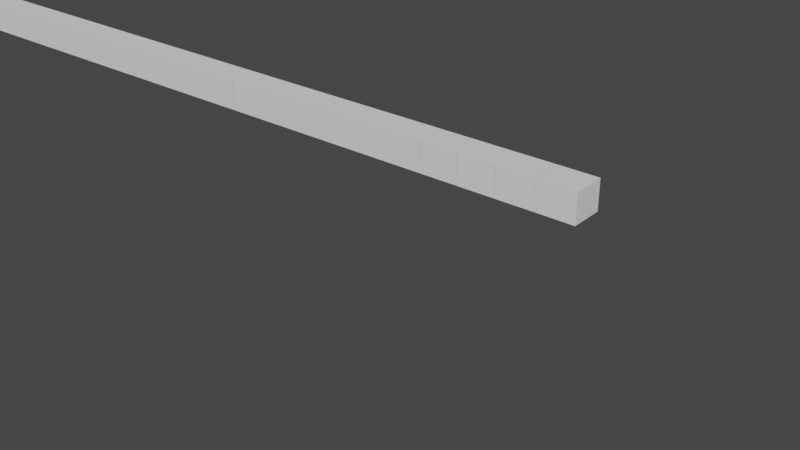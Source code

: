 # Source: worm.blend  (saved by Blender 3.6.11; exported with 4.5.12 LTS)
import bpy
from mathutils import Matrix  # noqa: F401  (used for matrix-valued properties, if any)

bpy.ops.wm.read_factory_settings(use_empty=True)
scene = bpy.context.scene
scene.name = 'Scene'

# ---- collections
col_collection = bpy.data.collections.new('Collection'); scene.collection.children.link(col_collection)

# ---- world
world_world = bpy.data.worlds.new('World'); scene.world = world_world
world_world.use_nodes = True; world_world.node_tree.nodes.clear()
_N = world_world.node_tree.nodes; _L = world_world.node_tree.links
n0 = _N.new('ShaderNodeOutputWorld'); n0.name = 'World Output'; n0.location = (300, 300)
n1 = _N.new('ShaderNodeBackground'); n1.name = 'Background'; n1.location = (10, 300)
n1.inputs[0].default_value = (0.05088, 0.05088, 0.05088, 1.0)
_L.new(n1.outputs[0], n0.inputs[0])
n0.is_active_output = True
world_world.color = (0.05088, 0.05088, 0.05088)
world_world.use_sun_shadow = False
world_world.sun_shadow_jitter_overblur = 0.0

# ---- meshes
me_cube_001 = bpy.data.meshes.new('Cube.001')
me_cube_001.from_pydata([(0.5782, -3.014, -3.738), (0.5782, -3.014, -0.6869), (0.5782, 0.4239, -3.738), (0.5782, 0.4239, -0.6869), (4.603, -3.014, -3.738), (4.603, -3.014, -0.6869), (4.603, 0.4239, -3.738), (4.603, 0.4239, -0.6869)], [], [(0, 1, 3, 2), (2, 3, 7, 6), (6, 7, 5, 4), (4, 5, 1, 0), (2, 6, 4, 0), (7, 3, 1, 5)])
_uv = me_cube_001.uv_layers.new(name='UVMap')
_uv.uv.foreach_set('vector', [0.375, 0.0, 0.625, 0.0, 0.625, 0.25, 0.375, 0.25, 0.375, 0.25, 0.625, 0.25, 0.625, 0.5, 0.375, 0.5, 0.375, 0.5, 0.625, 0.5, 0.625, 0.75, 0.375, 0.75, 0.375, 0.75, 0.625, 0.75, 0.625, 1.0, 0.375, 1.0, 0.125, 0.5, 0.375, 0.5, 0.375, 0.75, 0.125, 0.75, 0.625, 0.5, 0.875, 0.5, 0.875, 0.75, 0.625, 0.75])
me_cube_001.update()
me_cube_002 = bpy.data.meshes.new('Cube.002')
me_cube_002.from_pydata([(0.5782, -3.014, -3.738), (0.5782, -3.014, -0.6869), (0.5782, 0.4239, -3.738), (0.5782, 0.4239, -0.6869), (4.603, -3.014, -3.738), (4.603, -3.014, -0.6869), (4.603, 0.4239, -3.738), (4.603, 0.4239, -0.6869)], [], [(0, 1, 3, 2), (2, 3, 7, 6), (6, 7, 5, 4), (4, 5, 1, 0), (2, 6, 4, 0), (7, 3, 1, 5)])
_uv = me_cube_002.uv_layers.new(name='UVMap')
_uv.uv.foreach_set('vector', [0.375, 0.0, 0.625, 0.0, 0.625, 0.25, 0.375, 0.25, 0.375, 0.25, 0.625, 0.25, 0.625, 0.5, 0.375, 0.5, 0.375, 0.5, 0.625, 0.5, 0.625, 0.75, 0.375, 0.75, 0.375, 0.75, 0.625, 0.75, 0.625, 1.0, 0.375, 1.0, 0.125, 0.5, 0.375, 0.5, 0.375, 0.75, 0.125, 0.75, 0.625, 0.5, 0.875, 0.5, 0.875, 0.75, 0.625, 0.75])
me_cube_002.update()
me_cube_003 = bpy.data.meshes.new('Cube.003')
me_cube_003.from_pydata([(0.5782, -3.014, -3.738), (0.5782, -3.014, -0.6869), (0.5782, 0.4239, -3.738), (0.5782, 0.4239, -0.6869), (4.603, -3.014, -3.738), (4.603, -3.014, -0.6869), (4.603, 0.4239, -3.738), (4.603, 0.4239, -0.6869)], [], [(0, 1, 3, 2), (2, 3, 7, 6), (6, 7, 5, 4), (4, 5, 1, 0), (2, 6, 4, 0), (7, 3, 1, 5)])
_uv = me_cube_003.uv_layers.new(name='UVMap')
_uv.uv.foreach_set('vector', [0.375, 0.0, 0.625, 0.0, 0.625, 0.25, 0.375, 0.25, 0.375, 0.25, 0.625, 0.25, 0.625, 0.5, 0.375, 0.5, 0.375, 0.5, 0.625, 0.5, 0.625, 0.75, 0.375, 0.75, 0.375, 0.75, 0.625, 0.75, 0.625, 1.0, 0.375, 1.0, 0.125, 0.5, 0.375, 0.5, 0.375, 0.75, 0.125, 0.75, 0.625, 0.5, 0.875, 0.5, 0.875, 0.75, 0.625, 0.75])
me_cube_003.update()
me_cube_004 = bpy.data.meshes.new('Cube.004')
me_cube_004.from_pydata([(0.5782, -3.014, -3.738), (0.5782, -3.014, -0.6869), (0.5782, 0.4239, -3.738), (0.5782, 0.4239, -0.6869), (4.603, -3.014, -3.738), (4.603, -3.014, -0.6869), (4.603, 0.4239, -3.738), (4.603, 0.4239, -0.6869)], [], [(0, 1, 3, 2), (2, 3, 7, 6), (6, 7, 5, 4), (4, 5, 1, 0), (2, 6, 4, 0), (7, 3, 1, 5)])
_uv = me_cube_004.uv_layers.new(name='UVMap')
_uv.uv.foreach_set('vector', [0.375, 0.0, 0.625, 0.0, 0.625, 0.25, 0.375, 0.25, 0.375, 0.25, 0.625, 0.25, 0.625, 0.5, 0.375, 0.5, 0.375, 0.5, 0.625, 0.5, 0.625, 0.75, 0.375, 0.75, 0.375, 0.75, 0.625, 0.75, 0.625, 1.0, 0.375, 1.0, 0.125, 0.5, 0.375, 0.5, 0.375, 0.75, 0.125, 0.75, 0.625, 0.5, 0.875, 0.5, 0.875, 0.75, 0.625, 0.75])
me_cube_004.update()
me_cube_005 = bpy.data.meshes.new('Cube.005')
me_cube_005.from_pydata([(0.5782, -3.014, -3.738), (0.5782, -3.014, -0.6869), (0.5782, 0.4239, -3.738), (0.5782, 0.4239, -0.6869), (4.603, -3.014, -3.738), (4.603, -3.014, -0.6869), (4.603, 0.4239, -3.738), (4.603, 0.4239, -0.6869)], [], [(0, 1, 3, 2), (2, 3, 7, 6), (6, 7, 5, 4), (4, 5, 1, 0), (2, 6, 4, 0), (7, 3, 1, 5)])
_uv = me_cube_005.uv_layers.new(name='UVMap')
_uv.uv.foreach_set('vector', [0.375, 0.0, 0.625, 0.0, 0.625, 0.25, 0.375, 0.25, 0.375, 0.25, 0.625, 0.25, 0.625, 0.5, 0.375, 0.5, 0.375, 0.5, 0.625, 0.5, 0.625, 0.75, 0.375, 0.75, 0.375, 0.75, 0.625, 0.75, 0.625, 1.0, 0.375, 1.0, 0.125, 0.5, 0.375, 0.5, 0.375, 0.75, 0.125, 0.75, 0.625, 0.5, 0.875, 0.5, 0.875, 0.75, 0.625, 0.75])
me_cube_005.update()
me_cube_006 = bpy.data.meshes.new('Cube.006')
me_cube_006.from_pydata([(0.5782, -3.014, -3.738), (0.5782, -3.014, -0.6869), (0.5782, 0.4239, -3.738), (0.5782, 0.4239, -0.6869), (4.603, -3.014, -3.738), (4.603, -3.014, -0.6869), (4.603, 0.4239, -3.738), (4.603, 0.4239, -0.6869)], [], [(0, 1, 3, 2), (2, 3, 7, 6), (6, 7, 5, 4), (4, 5, 1, 0), (2, 6, 4, 0), (7, 3, 1, 5)])
_uv = me_cube_006.uv_layers.new(name='UVMap')
_uv.uv.foreach_set('vector', [0.375, 0.0, 0.625, 0.0, 0.625, 0.25, 0.375, 0.25, 0.375, 0.25, 0.625, 0.25, 0.625, 0.5, 0.375, 0.5, 0.375, 0.5, 0.625, 0.5, 0.625, 0.75, 0.375, 0.75, 0.375, 0.75, 0.625, 0.75, 0.625, 1.0, 0.375, 1.0, 0.125, 0.5, 0.375, 0.5, 0.375, 0.75, 0.125, 0.75, 0.625, 0.5, 0.875, 0.5, 0.875, 0.75, 0.625, 0.75])
me_cube_006.update()
me_cube_007 = bpy.data.meshes.new('Cube.007')
me_cube_007.from_pydata([(0.5782, -3.014, -3.738), (0.5782, -3.014, -0.6869), (0.5782, 0.4239, -3.738), (0.5782, 0.4239, -0.6869), (4.603, -3.014, -3.738), (4.603, -3.014, -0.6869), (4.603, 0.4239, -3.738), (4.603, 0.4239, -0.6869)], [], [(0, 1, 3, 2), (2, 3, 7, 6), (6, 7, 5, 4), (4, 5, 1, 0), (2, 6, 4, 0), (7, 3, 1, 5)])
_uv = me_cube_007.uv_layers.new(name='UVMap')
_uv.uv.foreach_set('vector', [0.375, 0.0, 0.625, 0.0, 0.625, 0.25, 0.375, 0.25, 0.375, 0.25, 0.625, 0.25, 0.625, 0.5, 0.375, 0.5, 0.375, 0.5, 0.625, 0.5, 0.625, 0.75, 0.375, 0.75, 0.375, 0.75, 0.625, 0.75, 0.625, 1.0, 0.375, 1.0, 0.125, 0.5, 0.375, 0.5, 0.375, 0.75, 0.125, 0.75, 0.625, 0.5, 0.875, 0.5, 0.875, 0.75, 0.625, 0.75])
me_cube_007.update()
me_cube_008 = bpy.data.meshes.new('Cube.008')
me_cube_008.from_pydata([(0.5782, -3.014, -3.738), (0.5782, -3.014, -0.6869), (0.5782, 0.4239, -3.738), (0.5782, 0.4239, -0.6869), (4.603, -3.014, -3.738), (4.603, -3.014, -0.6869), (4.603, 0.4239, -3.738), (4.603, 0.4239, -0.6869)], [], [(0, 1, 3, 2), (2, 3, 7, 6), (6, 7, 5, 4), (4, 5, 1, 0), (2, 6, 4, 0), (7, 3, 1, 5)])
_uv = me_cube_008.uv_layers.new(name='UVMap')
_uv.uv.foreach_set('vector', [0.375, 0.0, 0.625, 0.0, 0.625, 0.25, 0.375, 0.25, 0.375, 0.25, 0.625, 0.25, 0.625, 0.5, 0.375, 0.5, 0.375, 0.5, 0.625, 0.5, 0.625, 0.75, 0.375, 0.75, 0.375, 0.75, 0.625, 0.75, 0.625, 1.0, 0.375, 1.0, 0.125, 0.5, 0.375, 0.5, 0.375, 0.75, 0.125, 0.75, 0.625, 0.5, 0.875, 0.5, 0.875, 0.75, 0.625, 0.75])
me_cube_008.update()
me_cube_009 = bpy.data.meshes.new('Cube.009')
me_cube_009.from_pydata([(0.5782, -3.014, -3.738), (0.5782, -3.014, -0.6869), (0.5782, 0.4239, -3.738), (0.5782, 0.4239, -0.6869), (4.603, -3.014, -3.738), (4.603, -3.014, -0.6869), (4.603, 0.4239, -3.738), (4.603, 0.4239, -0.6869)], [], [(0, 1, 3, 2), (2, 3, 7, 6), (6, 7, 5, 4), (4, 5, 1, 0), (2, 6, 4, 0), (7, 3, 1, 5)])
_uv = me_cube_009.uv_layers.new(name='UVMap')
_uv.uv.foreach_set('vector', [0.375, 0.0, 0.625, 0.0, 0.625, 0.25, 0.375, 0.25, 0.375, 0.25, 0.625, 0.25, 0.625, 0.5, 0.375, 0.5, 0.375, 0.5, 0.625, 0.5, 0.625, 0.75, 0.375, 0.75, 0.375, 0.75, 0.625, 0.75, 0.625, 1.0, 0.375, 1.0, 0.125, 0.5, 0.375, 0.5, 0.375, 0.75, 0.125, 0.75, 0.625, 0.5, 0.875, 0.5, 0.875, 0.75, 0.625, 0.75])
me_cube_009.update()
me_cube_010 = bpy.data.meshes.new('Cube.010')
me_cube_010.from_pydata([(0.5782, -3.014, -3.738), (0.5782, -3.014, -0.6869), (0.5782, 0.4239, -3.738), (0.5782, 0.4239, -0.6869), (4.603, -3.014, -3.738), (4.603, -3.014, -0.6869), (4.603, 0.4239, -3.738), (4.603, 0.4239, -0.6869)], [], [(0, 1, 3, 2), (2, 3, 7, 6), (6, 7, 5, 4), (4, 5, 1, 0), (2, 6, 4, 0), (7, 3, 1, 5)])
_uv = me_cube_010.uv_layers.new(name='UVMap')
_uv.uv.foreach_set('vector', [0.375, 0.0, 0.625, 0.0, 0.625, 0.25, 0.375, 0.25, 0.375, 0.25, 0.625, 0.25, 0.625, 0.5, 0.375, 0.5, 0.375, 0.5, 0.625, 0.5, 0.625, 0.75, 0.375, 0.75, 0.375, 0.75, 0.625, 0.75, 0.625, 1.0, 0.375, 1.0, 0.125, 0.5, 0.375, 0.5, 0.375, 0.75, 0.125, 0.75, 0.625, 0.5, 0.875, 0.5, 0.875, 0.75, 0.625, 0.75])
me_cube_010.update()
me_cube_011 = bpy.data.meshes.new('Cube.011')
me_cube_011.from_pydata([(0.5782, -3.014, -3.738), (0.5782, -3.014, -0.6869), (0.5782, 0.4239, -3.738), (0.5782, 0.4239, -0.6869), (4.603, -3.014, -3.738), (4.603, -3.014, -0.6869), (4.603, 0.4239, -3.738), (4.603, 0.4239, -0.6869)], [], [(0, 1, 3, 2), (2, 3, 7, 6), (6, 7, 5, 4), (4, 5, 1, 0), (2, 6, 4, 0), (7, 3, 1, 5)])
_uv = me_cube_011.uv_layers.new(name='UVMap')
_uv.uv.foreach_set('vector', [0.375, 0.0, 0.625, 0.0, 0.625, 0.25, 0.375, 0.25, 0.375, 0.25, 0.625, 0.25, 0.625, 0.5, 0.375, 0.5, 0.375, 0.5, 0.625, 0.5, 0.625, 0.75, 0.375, 0.75, 0.375, 0.75, 0.625, 0.75, 0.625, 1.0, 0.375, 1.0, 0.125, 0.5, 0.375, 0.5, 0.375, 0.75, 0.125, 0.75, 0.625, 0.5, 0.875, 0.5, 0.875, 0.75, 0.625, 0.75])
me_cube_011.update()
me_cube_012 = bpy.data.meshes.new('Cube.012')
me_cube_012.from_pydata([(0.5782, -3.014, -3.738), (0.5782, -3.014, -0.6869), (0.5782, 0.4239, -3.738), (0.5782, 0.4239, -0.6869), (4.603, -3.014, -3.738), (4.603, -3.014, -0.6869), (4.603, 0.4239, -3.738), (4.603, 0.4239, -0.6869)], [], [(0, 1, 3, 2), (2, 3, 7, 6), (6, 7, 5, 4), (4, 5, 1, 0), (2, 6, 4, 0), (7, 3, 1, 5)])
_uv = me_cube_012.uv_layers.new(name='UVMap')
_uv.uv.foreach_set('vector', [0.375, 0.0, 0.625, 0.0, 0.625, 0.25, 0.375, 0.25, 0.375, 0.25, 0.625, 0.25, 0.625, 0.5, 0.375, 0.5, 0.375, 0.5, 0.625, 0.5, 0.625, 0.75, 0.375, 0.75, 0.375, 0.75, 0.625, 0.75, 0.625, 1.0, 0.375, 1.0, 0.125, 0.5, 0.375, 0.5, 0.375, 0.75, 0.125, 0.75, 0.625, 0.5, 0.875, 0.5, 0.875, 0.75, 0.625, 0.75])
me_cube_012.update()
me_cube_013 = bpy.data.meshes.new('Cube.013')
me_cube_013.from_pydata([(0.5782, -3.014, -3.738), (0.5782, -3.014, -0.6869), (0.5782, 0.4239, -3.738), (0.5782, 0.4239, -0.6869), (4.603, -3.014, -3.738), (4.603, -3.014, -0.6869), (4.603, 0.4239, -3.738), (4.603, 0.4239, -0.6869)], [], [(0, 1, 3, 2), (2, 3, 7, 6), (6, 7, 5, 4), (4, 5, 1, 0), (2, 6, 4, 0), (7, 3, 1, 5)])
_uv = me_cube_013.uv_layers.new(name='UVMap')
_uv.uv.foreach_set('vector', [0.375, 0.0, 0.625, 0.0, 0.625, 0.25, 0.375, 0.25, 0.375, 0.25, 0.625, 0.25, 0.625, 0.5, 0.375, 0.5, 0.375, 0.5, 0.625, 0.5, 0.625, 0.75, 0.375, 0.75, 0.375, 0.75, 0.625, 0.75, 0.625, 1.0, 0.375, 1.0, 0.125, 0.5, 0.375, 0.5, 0.375, 0.75, 0.125, 0.75, 0.625, 0.5, 0.875, 0.5, 0.875, 0.75, 0.625, 0.75])
me_cube_013.update()
me_cube_014 = bpy.data.meshes.new('Cube.014')
me_cube_014.from_pydata([(0.5782, -3.014, -3.738), (0.5782, -3.014, -0.6869), (0.5782, 0.4239, -3.738), (0.5782, 0.4239, -0.6869), (4.603, -3.014, -3.738), (4.603, -3.014, -0.6869), (4.603, 0.4239, -3.738), (4.603, 0.4239, -0.6869)], [], [(0, 1, 3, 2), (2, 3, 7, 6), (6, 7, 5, 4), (4, 5, 1, 0), (2, 6, 4, 0), (7, 3, 1, 5)])
_uv = me_cube_014.uv_layers.new(name='UVMap')
_uv.uv.foreach_set('vector', [0.375, 0.0, 0.625, 0.0, 0.625, 0.25, 0.375, 0.25, 0.375, 0.25, 0.625, 0.25, 0.625, 0.5, 0.375, 0.5, 0.375, 0.5, 0.625, 0.5, 0.625, 0.75, 0.375, 0.75, 0.375, 0.75, 0.625, 0.75, 0.625, 1.0, 0.375, 1.0, 0.125, 0.5, 0.375, 0.5, 0.375, 0.75, 0.125, 0.75, 0.625, 0.5, 0.875, 0.5, 0.875, 0.75, 0.625, 0.75])
me_cube_014.update()
me_cube_015 = bpy.data.meshes.new('Cube.015')
me_cube_015.from_pydata([(0.5782, -3.014, -3.738), (0.5782, -3.014, -0.6869), (0.5782, 0.4239, -3.738), (0.5782, 0.4239, -0.6869), (4.603, -3.014, -3.738), (4.603, -3.014, -0.6869), (4.603, 0.4239, -3.738), (4.603, 0.4239, -0.6869)], [], [(0, 1, 3, 2), (2, 3, 7, 6), (6, 7, 5, 4), (4, 5, 1, 0), (2, 6, 4, 0), (7, 3, 1, 5)])
_uv = me_cube_015.uv_layers.new(name='UVMap')
_uv.uv.foreach_set('vector', [0.375, 0.0, 0.625, 0.0, 0.625, 0.25, 0.375, 0.25, 0.375, 0.25, 0.625, 0.25, 0.625, 0.5, 0.375, 0.5, 0.375, 0.5, 0.625, 0.5, 0.625, 0.75, 0.375, 0.75, 0.375, 0.75, 0.625, 0.75, 0.625, 1.0, 0.375, 1.0, 0.125, 0.5, 0.375, 0.5, 0.375, 0.75, 0.125, 0.75, 0.625, 0.5, 0.875, 0.5, 0.875, 0.75, 0.625, 0.75])
me_cube_015.update()
me_cube_016 = bpy.data.meshes.new('Cube.016')
me_cube_016.from_pydata([(0.5782, -3.014, -3.738), (0.5782, -3.014, -0.6869), (0.5782, 0.4239, -3.738), (0.5782, 0.4239, -0.6869), (4.603, -3.014, -3.738), (4.603, -3.014, -0.6869), (4.603, 0.4239, -3.738), (4.603, 0.4239, -0.6869)], [], [(0, 1, 3, 2), (2, 3, 7, 6), (6, 7, 5, 4), (4, 5, 1, 0), (2, 6, 4, 0), (7, 3, 1, 5)])
_uv = me_cube_016.uv_layers.new(name='UVMap')
_uv.uv.foreach_set('vector', [0.375, 0.0, 0.625, 0.0, 0.625, 0.25, 0.375, 0.25, 0.375, 0.25, 0.625, 0.25, 0.625, 0.5, 0.375, 0.5, 0.375, 0.5, 0.625, 0.5, 0.625, 0.75, 0.375, 0.75, 0.375, 0.75, 0.625, 0.75, 0.625, 1.0, 0.375, 1.0, 0.125, 0.5, 0.375, 0.5, 0.375, 0.75, 0.125, 0.75, 0.625, 0.5, 0.875, 0.5, 0.875, 0.75, 0.625, 0.75])
me_cube_016.update()
me_cube_017 = bpy.data.meshes.new('Cube.017')
me_cube_017.from_pydata([(0.5782, -3.014, -3.738), (0.5782, -3.014, -0.6869), (0.5782, 0.4239, -3.738), (0.5782, 0.4239, -0.6869), (4.603, -3.014, -3.738), (4.603, -3.014, -0.6869), (4.603, 0.4239, -3.738), (4.603, 0.4239, -0.6869)], [], [(0, 1, 3, 2), (2, 3, 7, 6), (6, 7, 5, 4), (4, 5, 1, 0), (2, 6, 4, 0), (7, 3, 1, 5)])
_uv = me_cube_017.uv_layers.new(name='UVMap')
_uv.uv.foreach_set('vector', [0.375, 0.0, 0.625, 0.0, 0.625, 0.25, 0.375, 0.25, 0.375, 0.25, 0.625, 0.25, 0.625, 0.5, 0.375, 0.5, 0.375, 0.5, 0.625, 0.5, 0.625, 0.75, 0.375, 0.75, 0.375, 0.75, 0.625, 0.75, 0.625, 1.0, 0.375, 1.0, 0.125, 0.5, 0.375, 0.5, 0.375, 0.75, 0.125, 0.75, 0.625, 0.5, 0.875, 0.5, 0.875, 0.75, 0.625, 0.75])
me_cube_017.update()
me_cube_018 = bpy.data.meshes.new('Cube.018')
me_cube_018.from_pydata([(0.5782, -3.014, -3.738), (0.5782, -3.014, -0.6869), (0.5782, 0.4239, -3.738), (0.5782, 0.4239, -0.6869), (4.603, -3.014, -3.738), (4.603, -3.014, -0.6869), (4.603, 0.4239, -3.738), (4.603, 0.4239, -0.6869)], [], [(0, 1, 3, 2), (2, 3, 7, 6), (6, 7, 5, 4), (4, 5, 1, 0), (2, 6, 4, 0), (7, 3, 1, 5)])
_uv = me_cube_018.uv_layers.new(name='UVMap')
_uv.uv.foreach_set('vector', [0.375, 0.0, 0.625, 0.0, 0.625, 0.25, 0.375, 0.25, 0.375, 0.25, 0.625, 0.25, 0.625, 0.5, 0.375, 0.5, 0.375, 0.5, 0.625, 0.5, 0.625, 0.75, 0.375, 0.75, 0.375, 0.75, 0.625, 0.75, 0.625, 1.0, 0.375, 1.0, 0.125, 0.5, 0.375, 0.5, 0.375, 0.75, 0.125, 0.75, 0.625, 0.5, 0.875, 0.5, 0.875, 0.75, 0.625, 0.75])
me_cube_018.update()
me_cube_019 = bpy.data.meshes.new('Cube.019')
me_cube_019.from_pydata([(0.5782, -3.014, -3.738), (0.5782, -3.014, -0.6869), (0.5782, 0.4239, -3.738), (0.5782, 0.4239, -0.6869), (4.603, -3.014, -3.738), (4.603, -3.014, -0.6869), (4.603, 0.4239, -3.738), (4.603, 0.4239, -0.6869)], [], [(0, 1, 3, 2), (2, 3, 7, 6), (6, 7, 5, 4), (4, 5, 1, 0), (2, 6, 4, 0), (7, 3, 1, 5)])
_uv = me_cube_019.uv_layers.new(name='UVMap')
_uv.uv.foreach_set('vector', [0.375, 0.0, 0.625, 0.0, 0.625, 0.25, 0.375, 0.25, 0.375, 0.25, 0.625, 0.25, 0.625, 0.5, 0.375, 0.5, 0.375, 0.5, 0.625, 0.5, 0.625, 0.75, 0.375, 0.75, 0.375, 0.75, 0.625, 0.75, 0.625, 1.0, 0.375, 1.0, 0.125, 0.5, 0.375, 0.5, 0.375, 0.75, 0.125, 0.75, 0.625, 0.5, 0.875, 0.5, 0.875, 0.75, 0.625, 0.75])
me_cube_019.update()
me_cube_020 = bpy.data.meshes.new('Cube.020')
me_cube_020.from_pydata([(0.5782, -3.014, -3.738), (0.5782, -3.014, -0.6869), (0.5782, 0.4239, -3.738), (0.5782, 0.4239, -0.6869), (4.603, -3.014, -3.738), (4.603, -3.014, -0.6869), (4.603, 0.4239, -3.738), (4.603, 0.4239, -0.6869)], [], [(0, 1, 3, 2), (2, 3, 7, 6), (6, 7, 5, 4), (4, 5, 1, 0), (2, 6, 4, 0), (7, 3, 1, 5)])
_uv = me_cube_020.uv_layers.new(name='UVMap')
_uv.uv.foreach_set('vector', [0.375, 0.0, 0.625, 0.0, 0.625, 0.25, 0.375, 0.25, 0.375, 0.25, 0.625, 0.25, 0.625, 0.5, 0.375, 0.5, 0.375, 0.5, 0.625, 0.5, 0.625, 0.75, 0.375, 0.75, 0.375, 0.75, 0.625, 0.75, 0.625, 1.0, 0.375, 1.0, 0.125, 0.5, 0.375, 0.5, 0.375, 0.75, 0.125, 0.75, 0.625, 0.5, 0.875, 0.5, 0.875, 0.75, 0.625, 0.75])
me_cube_020.update()
me_cube_021 = bpy.data.meshes.new('Cube.021')
me_cube_021.from_pydata([(0.5782, -3.014, -3.738), (0.5782, -3.014, -0.6869), (0.5782, 0.4239, -3.738), (0.5782, 0.4239, -0.6869), (4.603, -3.014, -3.738), (4.603, -3.014, -0.6869), (4.603, 0.4239, -3.738), (4.603, 0.4239, -0.6869)], [], [(0, 1, 3, 2), (2, 3, 7, 6), (6, 7, 5, 4), (4, 5, 1, 0), (2, 6, 4, 0), (7, 3, 1, 5)])
_uv = me_cube_021.uv_layers.new(name='UVMap')
_uv.uv.foreach_set('vector', [0.375, 0.0, 0.625, 0.0, 0.625, 0.25, 0.375, 0.25, 0.375, 0.25, 0.625, 0.25, 0.625, 0.5, 0.375, 0.5, 0.375, 0.5, 0.625, 0.5, 0.625, 0.75, 0.375, 0.75, 0.375, 0.75, 0.625, 0.75, 0.625, 1.0, 0.375, 1.0, 0.125, 0.5, 0.375, 0.5, 0.375, 0.75, 0.125, 0.75, 0.625, 0.5, 0.875, 0.5, 0.875, 0.75, 0.625, 0.75])
me_cube_021.update()
me_cube_022 = bpy.data.meshes.new('Cube.022')
me_cube_022.from_pydata([(0.5782, -3.014, -3.738), (0.5782, -3.014, -0.6869), (0.5782, 0.4239, -3.738), (0.5782, 0.4239, -0.6869), (4.603, -3.014, -3.738), (4.603, -3.014, -0.6869), (4.603, 0.4239, -3.738), (4.603, 0.4239, -0.6869)], [], [(0, 1, 3, 2), (2, 3, 7, 6), (6, 7, 5, 4), (4, 5, 1, 0), (2, 6, 4, 0), (7, 3, 1, 5)])
_uv = me_cube_022.uv_layers.new(name='UVMap')
_uv.uv.foreach_set('vector', [0.375, 0.0, 0.625, 0.0, 0.625, 0.25, 0.375, 0.25, 0.375, 0.25, 0.625, 0.25, 0.625, 0.5, 0.375, 0.5, 0.375, 0.5, 0.625, 0.5, 0.625, 0.75, 0.375, 0.75, 0.375, 0.75, 0.625, 0.75, 0.625, 1.0, 0.375, 1.0, 0.125, 0.5, 0.375, 0.5, 0.375, 0.75, 0.125, 0.75, 0.625, 0.5, 0.875, 0.5, 0.875, 0.75, 0.625, 0.75])
me_cube_022.update()
me_cube_023 = bpy.data.meshes.new('Cube.023')
me_cube_023.from_pydata([(0.5782, -3.014, -3.738), (0.5782, -3.014, -0.6869), (0.5782, 0.4239, -3.738), (0.5782, 0.4239, -0.6869), (4.603, -3.014, -3.738), (4.603, -3.014, -0.6869), (4.603, 0.4239, -3.738), (4.603, 0.4239, -0.6869)], [], [(0, 1, 3, 2), (2, 3, 7, 6), (6, 7, 5, 4), (4, 5, 1, 0), (2, 6, 4, 0), (7, 3, 1, 5)])
_uv = me_cube_023.uv_layers.new(name='UVMap')
_uv.uv.foreach_set('vector', [0.375, 0.0, 0.625, 0.0, 0.625, 0.25, 0.375, 0.25, 0.375, 0.25, 0.625, 0.25, 0.625, 0.5, 0.375, 0.5, 0.375, 0.5, 0.625, 0.5, 0.625, 0.75, 0.375, 0.75, 0.375, 0.75, 0.625, 0.75, 0.625, 1.0, 0.375, 1.0, 0.125, 0.5, 0.375, 0.5, 0.375, 0.75, 0.125, 0.75, 0.625, 0.5, 0.875, 0.5, 0.875, 0.75, 0.625, 0.75])
me_cube_023.update()
me_cube_024 = bpy.data.meshes.new('Cube.024')
me_cube_024.from_pydata([(0.5782, -3.014, -3.738), (0.5782, -3.014, -0.6869), (0.5782, 0.4239, -3.738), (0.5782, 0.4239, -0.6869), (4.603, -3.014, -3.738), (4.603, -3.014, -0.6869), (4.603, 0.4239, -3.738), (4.603, 0.4239, -0.6869)], [], [(0, 1, 3, 2), (2, 3, 7, 6), (6, 7, 5, 4), (4, 5, 1, 0), (2, 6, 4, 0), (7, 3, 1, 5)])
_uv = me_cube_024.uv_layers.new(name='UVMap')
_uv.uv.foreach_set('vector', [0.375, 0.0, 0.625, 0.0, 0.625, 0.25, 0.375, 0.25, 0.375, 0.25, 0.625, 0.25, 0.625, 0.5, 0.375, 0.5, 0.375, 0.5, 0.625, 0.5, 0.625, 0.75, 0.375, 0.75, 0.375, 0.75, 0.625, 0.75, 0.625, 1.0, 0.375, 1.0, 0.125, 0.5, 0.375, 0.5, 0.375, 0.75, 0.125, 0.75, 0.625, 0.5, 0.875, 0.5, 0.875, 0.75, 0.625, 0.75])
me_cube_024.update()
me_cube_025 = bpy.data.meshes.new('Cube.025')
me_cube_025.from_pydata([(0.5782, -3.014, -3.738), (0.5782, -3.014, -0.6869), (0.5782, 0.4239, -3.738), (0.5782, 0.4239, -0.6869), (4.603, -3.014, -3.738), (4.603, -3.014, -0.6869), (4.603, 0.4239, -3.738), (4.603, 0.4239, -0.6869)], [], [(0, 1, 3, 2), (2, 3, 7, 6), (6, 7, 5, 4), (4, 5, 1, 0), (2, 6, 4, 0), (7, 3, 1, 5)])
_uv = me_cube_025.uv_layers.new(name='UVMap')
_uv.uv.foreach_set('vector', [0.375, 0.0, 0.625, 0.0, 0.625, 0.25, 0.375, 0.25, 0.375, 0.25, 0.625, 0.25, 0.625, 0.5, 0.375, 0.5, 0.375, 0.5, 0.625, 0.5, 0.625, 0.75, 0.375, 0.75, 0.375, 0.75, 0.625, 0.75, 0.625, 1.0, 0.375, 1.0, 0.125, 0.5, 0.375, 0.5, 0.375, 0.75, 0.125, 0.75, 0.625, 0.5, 0.875, 0.5, 0.875, 0.75, 0.625, 0.75])
me_cube_025.update()
arm_armature_002 = bpy.data.armatures.new('Armature.002')  # bones are not reproduced

# ---- objects
ob_armature_001 = bpy.data.objects.new('Armature.001', arm_armature_002)
ob_cube = bpy.data.objects.new('Cube', me_cube_001)
ob_cube_001 = bpy.data.objects.new('Cube.001', me_cube_002)
ob_cube_002 = bpy.data.objects.new('Cube.002', me_cube_003)
ob_cube_003 = bpy.data.objects.new('Cube.003', me_cube_004)
ob_cube_004 = bpy.data.objects.new('Cube.004', me_cube_005)
ob_cube_005 = bpy.data.objects.new('Cube.005', me_cube_006)
ob_cube_006 = bpy.data.objects.new('Cube.006', me_cube_007)
ob_cube_007 = bpy.data.objects.new('Cube.007', me_cube_008)
ob_cube_008 = bpy.data.objects.new('Cube.008', me_cube_009)
ob_cube_009 = bpy.data.objects.new('Cube.009', me_cube_010)
ob_cube_010 = bpy.data.objects.new('Cube.010', me_cube_011)
ob_cube_011 = bpy.data.objects.new('Cube.011', me_cube_012)
ob_cube_012 = bpy.data.objects.new('Cube.012', me_cube_013)
ob_cube_013 = bpy.data.objects.new('Cube.013', me_cube_014)
ob_cube_014 = bpy.data.objects.new('Cube.014', me_cube_015)
ob_cube_015 = bpy.data.objects.new('Cube.015', me_cube_016)
ob_cube_016 = bpy.data.objects.new('Cube.016', me_cube_017)
ob_cube_017 = bpy.data.objects.new('Cube.017', me_cube_018)
ob_cube_018 = bpy.data.objects.new('Cube.018', me_cube_019)
ob_cube_019 = bpy.data.objects.new('Cube.019', me_cube_020)
ob_cube_020 = bpy.data.objects.new('Cube.020', me_cube_021)
ob_cube_021 = bpy.data.objects.new('Cube.021', me_cube_022)
ob_cube_022 = bpy.data.objects.new('Cube.022', me_cube_023)
ob_cube_023 = bpy.data.objects.new('Cube.023', me_cube_024)
ob_cube_024 = bpy.data.objects.new('Cube.024', me_cube_025)

# ---- transforms, parenting, visibility, modifiers, constraints
ob_armature_001.location = (-1.302, 1.674, 0.3091)
ob_armature_001.rotation_euler = (-4.714, -1.353e-05, -1.578)
ob_armature_001.show_in_front = True
ob_cube.parent = ob_armature_001
ob_cube.matrix_parent_inverse = Matrix(((-0.00707, -1.0, 1.353e-05, 1.665), (0.001914, -1.452e-09, 1.0, -0.3066), (-1.0, 0.00707, 0.001914, -1.315), (-0.0, -0.0, -0.0, 1.0)))
ob_cube.location = (-2.553, 1.345, 2.184)
_vg = ob_cube.vertex_groups.new(name='Bone')
for _i, _w in zip([0, 1, 2, 3, 4, 5, 6, 7], [0.5749, 0.9381, 0.5614, 0.9109, 0.9601, 0.986, 0.9425, 0.9826]): _vg.add([_i], _w, 'REPLACE')
_vg = ob_cube.vertex_groups.new(name='Bone.001')
for _i, _w in zip([0, 1, 2, 3, 4, 6], [0.4251, 0.06194, 0.4386, 0.08913, 0.02989, 0.05749]): _vg.add([_i], _w, 'REPLACE')
_vg = ob_cube.vertex_groups.new(name='Bone.002')
_vg = ob_cube.vertex_groups.new(name='Bone.003')
_vg = ob_cube.vertex_groups.new(name='Bone.004')
_vg = ob_cube.vertex_groups.new(name='Bone.005')
_vg = ob_cube.vertex_groups.new(name='Bone.006')
_vg = ob_cube.vertex_groups.new(name='Bone.007')
_vg = ob_cube.vertex_groups.new(name='Bone.008')
_vg = ob_cube.vertex_groups.new(name='Bone.009')
_vg = ob_cube.vertex_groups.new(name='Bone.010')
_vg = ob_cube.vertex_groups.new(name='Bone.011')
_vg = ob_cube.vertex_groups.new(name='Bone.012')
_vg = ob_cube.vertex_groups.new(name='Bone.013')
_vg = ob_cube.vertex_groups.new(name='Bone.014')
_vg = ob_cube.vertex_groups.new(name='Bone.015')
_vg = ob_cube.vertex_groups.new(name='Bone.016')
_vg = ob_cube.vertex_groups.new(name='Bone.017')
_vg = ob_cube.vertex_groups.new(name='Bone.018')
_vg = ob_cube.vertex_groups.new(name='Bone.019')
_vg = ob_cube.vertex_groups.new(name='Bone.021')
_vg = ob_cube.vertex_groups.new(name='Bone.022')
_vg = ob_cube.vertex_groups.new(name='Bone.023')
_vg = ob_cube.vertex_groups.new(name='Bone.024')
_vg = ob_cube.vertex_groups.new(name='Bone.025')
_m = ob_cube.modifiers.new('Armature', 'ARMATURE')
_m.object = ob_armature_001
ob_cube_001.parent = ob_armature_001
ob_cube_001.matrix_parent_inverse = Matrix(((-0.00707, -1.0, 1.353e-05, 1.665), (0.001914, -1.452e-09, 1.0, -0.3066), (-1.0, 0.00707, 0.001914, -1.315), (-0.0, -0.0, -0.0, 1.0)))
ob_cube_001.location = (-6.553, 1.345, 2.184)
_vg = ob_cube_001.vertex_groups.new(name='Bone')
for _i, _w in zip([0, 2, 4, 5, 6, 7], [0.05455, 0.04122, 0.4467, 0.08166, 0.4147, 0.06834]): _vg.add([_i], _w, 'REPLACE')
_vg = ob_cube_001.vertex_groups.new(name='Bone.001')
for _i, _w in zip([0, 1, 2, 3, 4, 5, 6, 7], [0.9455, 0.9854, 0.9544, 0.9823, 0.5533, 0.9183, 0.5853, 0.9317]): _vg.add([_i], _w, 'REPLACE')
_vg = ob_cube_001.vertex_groups.new(name='Bone.002')
_vg = ob_cube_001.vertex_groups.new(name='Bone.003')
_vg = ob_cube_001.vertex_groups.new(name='Bone.004')
_vg = ob_cube_001.vertex_groups.new(name='Bone.005')
_vg = ob_cube_001.vertex_groups.new(name='Bone.006')
_vg = ob_cube_001.vertex_groups.new(name='Bone.007')
_vg = ob_cube_001.vertex_groups.new(name='Bone.008')
_vg = ob_cube_001.vertex_groups.new(name='Bone.009')
_vg = ob_cube_001.vertex_groups.new(name='Bone.010')
_vg = ob_cube_001.vertex_groups.new(name='Bone.011')
_vg = ob_cube_001.vertex_groups.new(name='Bone.012')
_vg = ob_cube_001.vertex_groups.new(name='Bone.013')
_vg = ob_cube_001.vertex_groups.new(name='Bone.014')
_vg = ob_cube_001.vertex_groups.new(name='Bone.015')
_vg = ob_cube_001.vertex_groups.new(name='Bone.016')
_vg = ob_cube_001.vertex_groups.new(name='Bone.017')
_vg = ob_cube_001.vertex_groups.new(name='Bone.018')
_vg = ob_cube_001.vertex_groups.new(name='Bone.019')
_vg = ob_cube_001.vertex_groups.new(name='Bone.021')
_vg = ob_cube_001.vertex_groups.new(name='Bone.022')
_vg = ob_cube_001.vertex_groups.new(name='Bone.023')
_vg = ob_cube_001.vertex_groups.new(name='Bone.024')
_vg = ob_cube_001.vertex_groups.new(name='Bone.025')
_m = ob_cube_001.modifiers.new('Armature', 'ARMATURE')
_m.object = ob_armature_001
ob_cube_002.parent = ob_armature_001
ob_cube_002.matrix_parent_inverse = Matrix(((-0.00707, -1.0, 1.353e-05, 1.665), (0.001914, -1.452e-09, 1.0, -0.3066), (-1.0, 0.00707, 0.001914, -1.315), (-0.0, -0.0, -0.0, 1.0)))
ob_cube_002.location = (-10.55, 1.345, 2.184)
_vg = ob_cube_002.vertex_groups.new(name='Bone')
_vg = ob_cube_002.vertex_groups.new(name='Bone.001')
_vg = ob_cube_002.vertex_groups.new(name='Bone.002')
for _i, _w in zip([0, 1, 2, 3, 4, 5, 6, 7], [0.9608, 0.9562, 0.9417, 0.6224, 0.9921, 0.9891, 0.9664, 0.961]): _vg.add([_i], _w, 'REPLACE')
_vg = ob_cube_002.vertex_groups.new(name='Bone.003')
for _i, _w in zip([0, 1, 2, 3, 6, 7], [0.02842, 0.03757, 0.05829, 0.3776, 0.01728, 0.02809]): _vg.add([_i], _w, 'REPLACE')
_vg = ob_cube_002.vertex_groups.new(name='Bone.004')
_vg = ob_cube_002.vertex_groups.new(name='Bone.005')
_vg = ob_cube_002.vertex_groups.new(name='Bone.006')
_vg = ob_cube_002.vertex_groups.new(name='Bone.007')
_vg = ob_cube_002.vertex_groups.new(name='Bone.008')
_vg = ob_cube_002.vertex_groups.new(name='Bone.009')
_vg = ob_cube_002.vertex_groups.new(name='Bone.010')
_vg = ob_cube_002.vertex_groups.new(name='Bone.011')
_vg = ob_cube_002.vertex_groups.new(name='Bone.012')
_vg = ob_cube_002.vertex_groups.new(name='Bone.013')
_vg = ob_cube_002.vertex_groups.new(name='Bone.014')
_vg = ob_cube_002.vertex_groups.new(name='Bone.015')
_vg = ob_cube_002.vertex_groups.new(name='Bone.016')
_vg = ob_cube_002.vertex_groups.new(name='Bone.017')
_vg = ob_cube_002.vertex_groups.new(name='Bone.018')
_vg = ob_cube_002.vertex_groups.new(name='Bone.019')
_vg = ob_cube_002.vertex_groups.new(name='Bone.021')
_vg = ob_cube_002.vertex_groups.new(name='Bone.022')
_vg = ob_cube_002.vertex_groups.new(name='Bone.023')
_vg = ob_cube_002.vertex_groups.new(name='Bone.024')
_vg = ob_cube_002.vertex_groups.new(name='Bone.025')
_m = ob_cube_002.modifiers.new('Armature', 'ARMATURE')
_m.object = ob_armature_001
ob_cube_003.parent = ob_armature_001
ob_cube_003.matrix_parent_inverse = Matrix(((-0.00707, -1.0, 1.353e-05, 1.665), (0.001914, -1.452e-09, 1.0, -0.3066), (-1.0, 0.00707, 0.001914, -1.315), (-0.0, -0.0, -0.0, 1.0)))
ob_cube_003.location = (-14.55, 1.345, 2.184)
_vg = ob_cube_003.vertex_groups.new(name='Bone')
_vg = ob_cube_003.vertex_groups.new(name='Bone.001')
_vg = ob_cube_003.vertex_groups.new(name='Bone.002')
_vg = ob_cube_003.vertex_groups.new(name='Bone.003')
_vg.add([0, 1, 2, 3, 4, 5, 6, 7], 1.0, 'REPLACE')
_vg = ob_cube_003.vertex_groups.new(name='Bone.004')
_vg = ob_cube_003.vertex_groups.new(name='Bone.005')
_vg = ob_cube_003.vertex_groups.new(name='Bone.006')
_vg = ob_cube_003.vertex_groups.new(name='Bone.007')
_vg = ob_cube_003.vertex_groups.new(name='Bone.008')
_vg = ob_cube_003.vertex_groups.new(name='Bone.009')
_vg = ob_cube_003.vertex_groups.new(name='Bone.010')
_vg = ob_cube_003.vertex_groups.new(name='Bone.011')
_vg = ob_cube_003.vertex_groups.new(name='Bone.012')
_vg = ob_cube_003.vertex_groups.new(name='Bone.013')
_vg = ob_cube_003.vertex_groups.new(name='Bone.014')
_vg = ob_cube_003.vertex_groups.new(name='Bone.015')
_vg = ob_cube_003.vertex_groups.new(name='Bone.016')
_vg = ob_cube_003.vertex_groups.new(name='Bone.017')
_vg = ob_cube_003.vertex_groups.new(name='Bone.018')
_vg = ob_cube_003.vertex_groups.new(name='Bone.019')
_vg = ob_cube_003.vertex_groups.new(name='Bone.021')
_vg = ob_cube_003.vertex_groups.new(name='Bone.022')
_vg = ob_cube_003.vertex_groups.new(name='Bone.023')
_vg = ob_cube_003.vertex_groups.new(name='Bone.024')
_vg = ob_cube_003.vertex_groups.new(name='Bone.025')
_m = ob_cube_003.modifiers.new('Armature', 'ARMATURE')
_m.object = ob_armature_001
ob_cube_004.parent = ob_armature_001
ob_cube_004.matrix_parent_inverse = Matrix(((-0.00707, -1.0, 1.353e-05, 1.665), (0.001914, -1.452e-09, 1.0, -0.3066), (-1.0, 0.00707, 0.001914, -1.315), (-0.0, -0.0, -0.0, 1.0)))
ob_cube_004.location = (-18.55, 1.345, 2.184)
_vg = ob_cube_004.vertex_groups.new(name='Bone')
_vg = ob_cube_004.vertex_groups.new(name='Bone.001')
_vg = ob_cube_004.vertex_groups.new(name='Bone.002')
_vg = ob_cube_004.vertex_groups.new(name='Bone.003')
for _i, _w in zip([1, 3, 4, 5, 6, 7], [0.01166, 0.1277, 0.007749, 0.1633, 0.07464, 0.4269]): _vg.add([_i], _w, 'REPLACE')
_vg = ob_cube_004.vertex_groups.new(name='Bone.004')
for _i, _w in zip([0, 1, 2, 3, 4, 5, 6, 7], [0.5666, 0.8794, 0.53, 0.654, 0.9234, 0.7876, 0.8667, 0.5544]): _vg.add([_i], _w, 'REPLACE')
_vg = ob_cube_004.vertex_groups.new(name='Bone.005')
for _i, _w in zip([0, 1, 2, 3, 4, 5, 6], [0.4276, 0.08978, 0.4579, 0.2182, 0.04547, 0.04808, 0.05863]): _vg.add([_i], _w, 'REPLACE')
_vg = ob_cube_004.vertex_groups.new(name='Bone.006')
_vg = ob_cube_004.vertex_groups.new(name='Bone.007')
_vg = ob_cube_004.vertex_groups.new(name='Bone.008')
_vg = ob_cube_004.vertex_groups.new(name='Bone.009')
_vg = ob_cube_004.vertex_groups.new(name='Bone.010')
_vg = ob_cube_004.vertex_groups.new(name='Bone.011')
_vg = ob_cube_004.vertex_groups.new(name='Bone.012')
_vg = ob_cube_004.vertex_groups.new(name='Bone.013')
_vg = ob_cube_004.vertex_groups.new(name='Bone.014')
_vg = ob_cube_004.vertex_groups.new(name='Bone.015')
_vg = ob_cube_004.vertex_groups.new(name='Bone.016')
_vg = ob_cube_004.vertex_groups.new(name='Bone.017')
_vg = ob_cube_004.vertex_groups.new(name='Bone.018')
_vg = ob_cube_004.vertex_groups.new(name='Bone.019')
_vg = ob_cube_004.vertex_groups.new(name='Bone.021')
_vg = ob_cube_004.vertex_groups.new(name='Bone.022')
_vg = ob_cube_004.vertex_groups.new(name='Bone.023')
_vg = ob_cube_004.vertex_groups.new(name='Bone.024')
_vg = ob_cube_004.vertex_groups.new(name='Bone.025')
_m = ob_cube_004.modifiers.new('Armature', 'ARMATURE')
_m.object = ob_armature_001
ob_cube_005.parent = ob_armature_001
ob_cube_005.matrix_parent_inverse = Matrix(((-0.00707, -1.0, 1.353e-05, 1.665), (0.001914, -1.452e-09, 1.0, -0.3066), (-1.0, 0.00707, 0.001914, -1.315), (-0.0, -0.0, -0.0, 1.0)))
ob_cube_005.location = (-38.55, 1.345, 2.184)
_vg = ob_cube_005.vertex_groups.new(name='Bone')
_vg = ob_cube_005.vertex_groups.new(name='Bone.001')
_vg = ob_cube_005.vertex_groups.new(name='Bone.002')
_vg = ob_cube_005.vertex_groups.new(name='Bone.003')
_vg = ob_cube_005.vertex_groups.new(name='Bone.004')
_vg = ob_cube_005.vertex_groups.new(name='Bone.005')
_vg = ob_cube_005.vertex_groups.new(name='Bone.006')
_vg = ob_cube_005.vertex_groups.new(name='Bone.007')
_vg = ob_cube_005.vertex_groups.new(name='Bone.008')
_vg = ob_cube_005.vertex_groups.new(name='Bone.009')
_vg.add([0, 1, 2, 3, 4, 5, 6, 7], 1.0, 'REPLACE')
_vg = ob_cube_005.vertex_groups.new(name='Bone.010')
_vg = ob_cube_005.vertex_groups.new(name='Bone.011')
_vg = ob_cube_005.vertex_groups.new(name='Bone.012')
_vg = ob_cube_005.vertex_groups.new(name='Bone.013')
_vg = ob_cube_005.vertex_groups.new(name='Bone.014')
_vg = ob_cube_005.vertex_groups.new(name='Bone.015')
_vg = ob_cube_005.vertex_groups.new(name='Bone.016')
_vg = ob_cube_005.vertex_groups.new(name='Bone.017')
_vg = ob_cube_005.vertex_groups.new(name='Bone.018')
_vg = ob_cube_005.vertex_groups.new(name='Bone.019')
_vg = ob_cube_005.vertex_groups.new(name='Bone.021')
_vg = ob_cube_005.vertex_groups.new(name='Bone.022')
_vg = ob_cube_005.vertex_groups.new(name='Bone.023')
_vg = ob_cube_005.vertex_groups.new(name='Bone.024')
_vg = ob_cube_005.vertex_groups.new(name='Bone.025')
_m = ob_cube_005.modifiers.new('Armature', 'ARMATURE')
_m.object = ob_armature_001
ob_cube_006.parent = ob_armature_001
ob_cube_006.matrix_parent_inverse = Matrix(((-0.00707, -1.0, 1.353e-05, 1.665), (0.001914, -1.452e-09, 1.0, -0.3066), (-1.0, 0.00707, 0.001914, -1.315), (-0.0, -0.0, -0.0, 1.0)))
ob_cube_006.location = (-34.55, 1.345, 2.184)
_vg = ob_cube_006.vertex_groups.new(name='Bone')
_vg = ob_cube_006.vertex_groups.new(name='Bone.001')
_vg = ob_cube_006.vertex_groups.new(name='Bone.002')
_vg = ob_cube_006.vertex_groups.new(name='Bone.003')
_vg = ob_cube_006.vertex_groups.new(name='Bone.004')
_vg = ob_cube_006.vertex_groups.new(name='Bone.005')
_vg = ob_cube_006.vertex_groups.new(name='Bone.006')
_vg = ob_cube_006.vertex_groups.new(name='Bone.007')
_vg = ob_cube_006.vertex_groups.new(name='Bone.008')
_vg.add([0, 1, 2, 3, 4, 5, 6, 7], 1.0, 'REPLACE')
_vg = ob_cube_006.vertex_groups.new(name='Bone.009')
_vg = ob_cube_006.vertex_groups.new(name='Bone.010')
_vg = ob_cube_006.vertex_groups.new(name='Bone.011')
_vg = ob_cube_006.vertex_groups.new(name='Bone.012')
_vg = ob_cube_006.vertex_groups.new(name='Bone.013')
_vg = ob_cube_006.vertex_groups.new(name='Bone.014')
_vg = ob_cube_006.vertex_groups.new(name='Bone.015')
_vg = ob_cube_006.vertex_groups.new(name='Bone.016')
_vg = ob_cube_006.vertex_groups.new(name='Bone.017')
_vg = ob_cube_006.vertex_groups.new(name='Bone.018')
_vg = ob_cube_006.vertex_groups.new(name='Bone.019')
_vg = ob_cube_006.vertex_groups.new(name='Bone.021')
_vg = ob_cube_006.vertex_groups.new(name='Bone.022')
_vg = ob_cube_006.vertex_groups.new(name='Bone.023')
_vg = ob_cube_006.vertex_groups.new(name='Bone.024')
_vg = ob_cube_006.vertex_groups.new(name='Bone.025')
_m = ob_cube_006.modifiers.new('Armature', 'ARMATURE')
_m.object = ob_armature_001
ob_cube_007.parent = ob_armature_001
ob_cube_007.matrix_parent_inverse = Matrix(((-0.00707, -1.0, 1.353e-05, 1.665), (0.001914, -1.452e-09, 1.0, -0.3066), (-1.0, 0.00707, 0.001914, -1.315), (-0.0, -0.0, -0.0, 1.0)))
ob_cube_007.location = (-30.55, 1.345, 2.184)
_vg = ob_cube_007.vertex_groups.new(name='Bone')
_vg = ob_cube_007.vertex_groups.new(name='Bone.001')
_vg = ob_cube_007.vertex_groups.new(name='Bone.002')
_vg = ob_cube_007.vertex_groups.new(name='Bone.003')
_vg = ob_cube_007.vertex_groups.new(name='Bone.004')
_vg = ob_cube_007.vertex_groups.new(name='Bone.005')
_vg = ob_cube_007.vertex_groups.new(name='Bone.006')
_vg = ob_cube_007.vertex_groups.new(name='Bone.007')
_vg.add([0, 1, 2, 3, 4, 5, 6, 7], 1.0, 'REPLACE')
_vg = ob_cube_007.vertex_groups.new(name='Bone.008')
_vg = ob_cube_007.vertex_groups.new(name='Bone.009')
_vg = ob_cube_007.vertex_groups.new(name='Bone.010')
_vg = ob_cube_007.vertex_groups.new(name='Bone.011')
_vg = ob_cube_007.vertex_groups.new(name='Bone.012')
_vg = ob_cube_007.vertex_groups.new(name='Bone.013')
_vg = ob_cube_007.vertex_groups.new(name='Bone.014')
_vg = ob_cube_007.vertex_groups.new(name='Bone.015')
_vg = ob_cube_007.vertex_groups.new(name='Bone.016')
_vg = ob_cube_007.vertex_groups.new(name='Bone.017')
_vg = ob_cube_007.vertex_groups.new(name='Bone.018')
_vg = ob_cube_007.vertex_groups.new(name='Bone.019')
_vg = ob_cube_007.vertex_groups.new(name='Bone.021')
_vg = ob_cube_007.vertex_groups.new(name='Bone.022')
_vg = ob_cube_007.vertex_groups.new(name='Bone.023')
_vg = ob_cube_007.vertex_groups.new(name='Bone.024')
_vg = ob_cube_007.vertex_groups.new(name='Bone.025')
_m = ob_cube_007.modifiers.new('Armature', 'ARMATURE')
_m.object = ob_armature_001
ob_cube_008.parent = ob_armature_001
ob_cube_008.matrix_parent_inverse = Matrix(((-0.00707, -1.0, 1.353e-05, 1.665), (0.001914, -1.452e-09, 1.0, -0.3066), (-1.0, 0.00707, 0.001914, -1.315), (-0.0, -0.0, -0.0, 1.0)))
ob_cube_008.location = (-26.55, 1.345, 2.184)
_vg = ob_cube_008.vertex_groups.new(name='Bone')
_vg = ob_cube_008.vertex_groups.new(name='Bone.001')
_vg = ob_cube_008.vertex_groups.new(name='Bone.002')
_vg = ob_cube_008.vertex_groups.new(name='Bone.003')
_vg = ob_cube_008.vertex_groups.new(name='Bone.004')
_vg = ob_cube_008.vertex_groups.new(name='Bone.005')
_vg = ob_cube_008.vertex_groups.new(name='Bone.006')
_vg.add([0, 1, 2, 3, 4, 5, 6, 7], 1.0, 'REPLACE')
_vg = ob_cube_008.vertex_groups.new(name='Bone.007')
_vg = ob_cube_008.vertex_groups.new(name='Bone.008')
_vg = ob_cube_008.vertex_groups.new(name='Bone.009')
_vg = ob_cube_008.vertex_groups.new(name='Bone.010')
_vg = ob_cube_008.vertex_groups.new(name='Bone.011')
_vg = ob_cube_008.vertex_groups.new(name='Bone.012')
_vg = ob_cube_008.vertex_groups.new(name='Bone.013')
_vg = ob_cube_008.vertex_groups.new(name='Bone.014')
_vg = ob_cube_008.vertex_groups.new(name='Bone.015')
_vg = ob_cube_008.vertex_groups.new(name='Bone.016')
_vg = ob_cube_008.vertex_groups.new(name='Bone.017')
_vg = ob_cube_008.vertex_groups.new(name='Bone.018')
_vg = ob_cube_008.vertex_groups.new(name='Bone.019')
_vg = ob_cube_008.vertex_groups.new(name='Bone.021')
_vg = ob_cube_008.vertex_groups.new(name='Bone.022')
_vg = ob_cube_008.vertex_groups.new(name='Bone.023')
_vg = ob_cube_008.vertex_groups.new(name='Bone.024')
_vg = ob_cube_008.vertex_groups.new(name='Bone.025')
_m = ob_cube_008.modifiers.new('Armature', 'ARMATURE')
_m.object = ob_armature_001
ob_cube_009.parent = ob_armature_001
ob_cube_009.matrix_parent_inverse = Matrix(((-0.00707, -1.0, 1.353e-05, 1.665), (0.001914, -1.452e-09, 1.0, -0.3066), (-1.0, 0.00707, 0.001914, -1.315), (-0.0, -0.0, -0.0, 1.0)))
ob_cube_009.location = (-22.55, 1.345, 2.184)
_vg = ob_cube_009.vertex_groups.new(name='Bone')
_vg = ob_cube_009.vertex_groups.new(name='Bone.001')
_vg = ob_cube_009.vertex_groups.new(name='Bone.002')
_vg = ob_cube_009.vertex_groups.new(name='Bone.003')
_vg = ob_cube_009.vertex_groups.new(name='Bone.004')
for _i, _w in zip([0, 1, 2, 3, 4, 5, 6, 7], [0.2057, 0.03547, 0.2047, 0.04951, 0.454, 0.09784, 0.4386, 0.07512]): _vg.add([_i], _w, 'REPLACE')
_vg = ob_cube_009.vertex_groups.new(name='Bone.005')
for _i, _w in zip([0, 1, 2, 3, 4, 5, 6, 7], [0.7943, 0.9573, 0.7953, 0.9502, 0.546, 0.9022, 0.5614, 0.9249]): _vg.add([_i], _w, 'REPLACE')
_vg = ob_cube_009.vertex_groups.new(name='Bone.006')
_vg = ob_cube_009.vertex_groups.new(name='Bone.007')
_vg = ob_cube_009.vertex_groups.new(name='Bone.008')
_vg = ob_cube_009.vertex_groups.new(name='Bone.009')
_vg = ob_cube_009.vertex_groups.new(name='Bone.010')
_vg = ob_cube_009.vertex_groups.new(name='Bone.011')
_vg = ob_cube_009.vertex_groups.new(name='Bone.012')
_vg = ob_cube_009.vertex_groups.new(name='Bone.013')
_vg = ob_cube_009.vertex_groups.new(name='Bone.014')
_vg = ob_cube_009.vertex_groups.new(name='Bone.015')
_vg = ob_cube_009.vertex_groups.new(name='Bone.016')
_vg = ob_cube_009.vertex_groups.new(name='Bone.017')
_vg = ob_cube_009.vertex_groups.new(name='Bone.018')
_vg = ob_cube_009.vertex_groups.new(name='Bone.019')
_vg = ob_cube_009.vertex_groups.new(name='Bone.021')
_vg = ob_cube_009.vertex_groups.new(name='Bone.022')
_vg = ob_cube_009.vertex_groups.new(name='Bone.023')
_vg = ob_cube_009.vertex_groups.new(name='Bone.024')
_vg = ob_cube_009.vertex_groups.new(name='Bone.025')
_m = ob_cube_009.modifiers.new('Armature', 'ARMATURE')
_m.object = ob_armature_001
ob_cube_010.parent = ob_armature_001
ob_cube_010.matrix_parent_inverse = Matrix(((-0.00707, -1.0, 1.353e-05, 1.665), (0.001914, -1.452e-09, 1.0, -0.3066), (-1.0, 0.00707, 0.001914, -1.315), (-0.0, -0.0, -0.0, 1.0)))
ob_cube_010.location = (-62.55, 1.345, 2.184)
_vg = ob_cube_010.vertex_groups.new(name='Bone')
_vg = ob_cube_010.vertex_groups.new(name='Bone.001')
_vg = ob_cube_010.vertex_groups.new(name='Bone.002')
_vg = ob_cube_010.vertex_groups.new(name='Bone.003')
_vg = ob_cube_010.vertex_groups.new(name='Bone.004')
_vg = ob_cube_010.vertex_groups.new(name='Bone.005')
_vg = ob_cube_010.vertex_groups.new(name='Bone.006')
_vg = ob_cube_010.vertex_groups.new(name='Bone.007')
_vg = ob_cube_010.vertex_groups.new(name='Bone.008')
_vg = ob_cube_010.vertex_groups.new(name='Bone.009')
_vg = ob_cube_010.vertex_groups.new(name='Bone.010')
_vg = ob_cube_010.vertex_groups.new(name='Bone.011')
_vg = ob_cube_010.vertex_groups.new(name='Bone.012')
_vg = ob_cube_010.vertex_groups.new(name='Bone.013')
_vg = ob_cube_010.vertex_groups.new(name='Bone.014')
for _i, _w in zip([0, 1, 2, 3, 4, 5, 6, 7], [0.2362, 0.178, 0.1636, 0.1554, 0.4172, 0.1185, 0.08341, 0.1142]): _vg.add([_i], _w, 'REPLACE')
_vg = ob_cube_010.vertex_groups.new(name='Bone.015')
for _i, _w in zip([0, 1, 2, 3, 4, 5, 6, 7], [0.7638, 0.822, 0.8364, 0.8446, 0.5828, 0.8815, 0.9166, 0.8858]): _vg.add([_i], _w, 'REPLACE')
_vg = ob_cube_010.vertex_groups.new(name='Bone.016')
_vg = ob_cube_010.vertex_groups.new(name='Bone.017')
_vg = ob_cube_010.vertex_groups.new(name='Bone.018')
_vg = ob_cube_010.vertex_groups.new(name='Bone.019')
_vg = ob_cube_010.vertex_groups.new(name='Bone.021')
_vg = ob_cube_010.vertex_groups.new(name='Bone.022')
_vg = ob_cube_010.vertex_groups.new(name='Bone.023')
_vg = ob_cube_010.vertex_groups.new(name='Bone.024')
_vg = ob_cube_010.vertex_groups.new(name='Bone.025')
_m = ob_cube_010.modifiers.new('Armature', 'ARMATURE')
_m.object = ob_armature_001
ob_cube_011.parent = ob_armature_001
ob_cube_011.matrix_parent_inverse = Matrix(((-0.00707, -1.0, 1.353e-05, 1.665), (0.001914, -1.452e-09, 1.0, -0.3066), (-1.0, 0.00707, 0.001914, -1.315), (-0.0, -0.0, -0.0, 1.0)))
ob_cube_011.location = (-66.55, 1.345, 2.184)
_vg = ob_cube_011.vertex_groups.new(name='Bone')
_vg = ob_cube_011.vertex_groups.new(name='Bone.001')
_vg = ob_cube_011.vertex_groups.new(name='Bone.002')
_vg = ob_cube_011.vertex_groups.new(name='Bone.003')
_vg = ob_cube_011.vertex_groups.new(name='Bone.004')
_vg = ob_cube_011.vertex_groups.new(name='Bone.005')
_vg = ob_cube_011.vertex_groups.new(name='Bone.006')
_vg = ob_cube_011.vertex_groups.new(name='Bone.007')
_vg = ob_cube_011.vertex_groups.new(name='Bone.008')
_vg = ob_cube_011.vertex_groups.new(name='Bone.009')
_vg = ob_cube_011.vertex_groups.new(name='Bone.010')
_vg = ob_cube_011.vertex_groups.new(name='Bone.011')
_vg = ob_cube_011.vertex_groups.new(name='Bone.012')
_vg = ob_cube_011.vertex_groups.new(name='Bone.013')
_vg = ob_cube_011.vertex_groups.new(name='Bone.014')
_vg = ob_cube_011.vertex_groups.new(name='Bone.015')
for _i, _w in zip([0, 1, 2, 3, 4, 5, 6, 7], [0.2986, 0.3665, 0.3424, 0.3875, 0.1394, 0.4429, 0.3301, 0.4825]): _vg.add([_i], _w, 'REPLACE')
_vg = ob_cube_011.vertex_groups.new(name='Bone.016')
for _i, _w in zip([0, 1, 2, 3, 4, 5, 6, 7], [0.7014, 0.6335, 0.6576, 0.6125, 0.8606, 0.5571, 0.6699, 0.5175]): _vg.add([_i], _w, 'REPLACE')
_vg = ob_cube_011.vertex_groups.new(name='Bone.017')
_vg = ob_cube_011.vertex_groups.new(name='Bone.018')
_vg = ob_cube_011.vertex_groups.new(name='Bone.019')
_vg = ob_cube_011.vertex_groups.new(name='Bone.021')
_vg = ob_cube_011.vertex_groups.new(name='Bone.022')
_vg = ob_cube_011.vertex_groups.new(name='Bone.023')
_vg = ob_cube_011.vertex_groups.new(name='Bone.024')
_vg = ob_cube_011.vertex_groups.new(name='Bone.025')
_m = ob_cube_011.modifiers.new('Armature', 'ARMATURE')
_m.object = ob_armature_001
ob_cube_012.parent = ob_armature_001
ob_cube_012.matrix_parent_inverse = Matrix(((-0.00707, -1.0, 1.353e-05, 1.665), (0.001914, -1.452e-09, 1.0, -0.3066), (-1.0, 0.00707, 0.001914, -1.315), (-0.0, -0.0, -0.0, 1.0)))
ob_cube_012.location = (-70.55, 1.345, 2.184)
_vg = ob_cube_012.vertex_groups.new(name='Bone')
_vg = ob_cube_012.vertex_groups.new(name='Bone.001')
_vg = ob_cube_012.vertex_groups.new(name='Bone.002')
_vg = ob_cube_012.vertex_groups.new(name='Bone.003')
_vg = ob_cube_012.vertex_groups.new(name='Bone.004')
_vg = ob_cube_012.vertex_groups.new(name='Bone.005')
_vg = ob_cube_012.vertex_groups.new(name='Bone.006')
_vg = ob_cube_012.vertex_groups.new(name='Bone.007')
_vg = ob_cube_012.vertex_groups.new(name='Bone.008')
_vg = ob_cube_012.vertex_groups.new(name='Bone.009')
_vg = ob_cube_012.vertex_groups.new(name='Bone.010')
_vg = ob_cube_012.vertex_groups.new(name='Bone.011')
_vg = ob_cube_012.vertex_groups.new(name='Bone.012')
_vg = ob_cube_012.vertex_groups.new(name='Bone.013')
_vg = ob_cube_012.vertex_groups.new(name='Bone.014')
_vg = ob_cube_012.vertex_groups.new(name='Bone.015')
_vg = ob_cube_012.vertex_groups.new(name='Bone.016')
_vg = ob_cube_012.vertex_groups.new(name='Bone.017')
_vg.add([0, 1, 2, 3, 4, 5, 6, 7], 1.0, 'REPLACE')
_vg = ob_cube_012.vertex_groups.new(name='Bone.018')
_vg = ob_cube_012.vertex_groups.new(name='Bone.019')
_vg = ob_cube_012.vertex_groups.new(name='Bone.021')
_vg = ob_cube_012.vertex_groups.new(name='Bone.022')
_vg = ob_cube_012.vertex_groups.new(name='Bone.023')
_vg = ob_cube_012.vertex_groups.new(name='Bone.024')
_vg = ob_cube_012.vertex_groups.new(name='Bone.025')
_m = ob_cube_012.modifiers.new('Armature', 'ARMATURE')
_m.object = ob_armature_001
ob_cube_013.parent = ob_armature_001
ob_cube_013.matrix_parent_inverse = Matrix(((-0.00707, -1.0, 1.353e-05, 1.665), (0.001914, -1.452e-09, 1.0, -0.3066), (-1.0, 0.00707, 0.001914, -1.315), (-0.0, -0.0, -0.0, 1.0)))
ob_cube_013.location = (-74.55, 1.345, 2.184)
_vg = ob_cube_013.vertex_groups.new(name='Bone')
_vg = ob_cube_013.vertex_groups.new(name='Bone.001')
_vg = ob_cube_013.vertex_groups.new(name='Bone.002')
_vg = ob_cube_013.vertex_groups.new(name='Bone.003')
_vg = ob_cube_013.vertex_groups.new(name='Bone.004')
_vg = ob_cube_013.vertex_groups.new(name='Bone.005')
_vg = ob_cube_013.vertex_groups.new(name='Bone.006')
_vg = ob_cube_013.vertex_groups.new(name='Bone.007')
_vg = ob_cube_013.vertex_groups.new(name='Bone.008')
_vg = ob_cube_013.vertex_groups.new(name='Bone.009')
_vg = ob_cube_013.vertex_groups.new(name='Bone.010')
_vg = ob_cube_013.vertex_groups.new(name='Bone.011')
_vg = ob_cube_013.vertex_groups.new(name='Bone.012')
_vg = ob_cube_013.vertex_groups.new(name='Bone.013')
_vg = ob_cube_013.vertex_groups.new(name='Bone.014')
_vg = ob_cube_013.vertex_groups.new(name='Bone.015')
_vg = ob_cube_013.vertex_groups.new(name='Bone.016')
_vg = ob_cube_013.vertex_groups.new(name='Bone.017')
_vg = ob_cube_013.vertex_groups.new(name='Bone.018')
_vg.add([0, 1, 2, 3, 4, 5, 6, 7], 1.0, 'REPLACE')
_vg = ob_cube_013.vertex_groups.new(name='Bone.019')
_vg = ob_cube_013.vertex_groups.new(name='Bone.021')
_vg = ob_cube_013.vertex_groups.new(name='Bone.022')
_vg = ob_cube_013.vertex_groups.new(name='Bone.023')
_vg = ob_cube_013.vertex_groups.new(name='Bone.024')
_vg = ob_cube_013.vertex_groups.new(name='Bone.025')
_m = ob_cube_013.modifiers.new('Armature', 'ARMATURE')
_m.object = ob_armature_001
ob_cube_014.parent = ob_armature_001
ob_cube_014.matrix_parent_inverse = Matrix(((-0.00707, -1.0, 1.353e-05, 1.665), (0.001914, -1.452e-09, 1.0, -0.3066), (-1.0, 0.00707, 0.001914, -1.315), (-0.0, -0.0, -0.0, 1.0)))
ob_cube_014.location = (-78.55, 1.345, 2.184)
_vg = ob_cube_014.vertex_groups.new(name='Bone')
_vg = ob_cube_014.vertex_groups.new(name='Bone.001')
_vg = ob_cube_014.vertex_groups.new(name='Bone.002')
_vg = ob_cube_014.vertex_groups.new(name='Bone.003')
_vg = ob_cube_014.vertex_groups.new(name='Bone.004')
_vg = ob_cube_014.vertex_groups.new(name='Bone.005')
_vg = ob_cube_014.vertex_groups.new(name='Bone.006')
_vg = ob_cube_014.vertex_groups.new(name='Bone.007')
_vg = ob_cube_014.vertex_groups.new(name='Bone.008')
_vg = ob_cube_014.vertex_groups.new(name='Bone.009')
_vg = ob_cube_014.vertex_groups.new(name='Bone.010')
_vg = ob_cube_014.vertex_groups.new(name='Bone.011')
_vg = ob_cube_014.vertex_groups.new(name='Bone.012')
_vg = ob_cube_014.vertex_groups.new(name='Bone.013')
_vg = ob_cube_014.vertex_groups.new(name='Bone.014')
_vg = ob_cube_014.vertex_groups.new(name='Bone.015')
_vg = ob_cube_014.vertex_groups.new(name='Bone.016')
_vg = ob_cube_014.vertex_groups.new(name='Bone.017')
_vg = ob_cube_014.vertex_groups.new(name='Bone.018')
for _i, _w in zip([0, 1, 2, 4, 5, 6, 7], [0.07104, 0.05984, 0.04252, 0.3969, 0.09644, 0.05773, 0.06024]): _vg.add([_i], _w, 'REPLACE')
_vg = ob_cube_014.vertex_groups.new(name='Bone.019')
for _i, _w in zip([0, 1, 2, 3, 4, 5, 6, 7], [0.929, 0.9402, 0.9537, 0.9822, 0.6031, 0.9036, 0.9423, 0.9398]): _vg.add([_i], _w, 'REPLACE')
_vg = ob_cube_014.vertex_groups.new(name='Bone.021')
_vg = ob_cube_014.vertex_groups.new(name='Bone.022')
_vg = ob_cube_014.vertex_groups.new(name='Bone.023')
_vg = ob_cube_014.vertex_groups.new(name='Bone.024')
_vg = ob_cube_014.vertex_groups.new(name='Bone.025')
_m = ob_cube_014.modifiers.new('Armature', 'ARMATURE')
_m.object = ob_armature_001
ob_cube_015.parent = ob_armature_001
ob_cube_015.matrix_parent_inverse = Matrix(((-0.00707, -1.0, 1.353e-05, 1.665), (0.001914, -1.452e-09, 1.0, -0.3066), (-1.0, 0.00707, 0.001914, -1.315), (-0.0, -0.0, -0.0, 1.0)))
ob_cube_015.location = (-58.55, 1.345, 2.184)
_vg = ob_cube_015.vertex_groups.new(name='Bone')
_vg = ob_cube_015.vertex_groups.new(name='Bone.001')
_vg = ob_cube_015.vertex_groups.new(name='Bone.002')
_vg = ob_cube_015.vertex_groups.new(name='Bone.003')
_vg = ob_cube_015.vertex_groups.new(name='Bone.004')
_vg = ob_cube_015.vertex_groups.new(name='Bone.005')
_vg = ob_cube_015.vertex_groups.new(name='Bone.006')
_vg = ob_cube_015.vertex_groups.new(name='Bone.007')
_vg = ob_cube_015.vertex_groups.new(name='Bone.008')
_vg = ob_cube_015.vertex_groups.new(name='Bone.009')
_vg = ob_cube_015.vertex_groups.new(name='Bone.010')
_vg = ob_cube_015.vertex_groups.new(name='Bone.011')
_vg = ob_cube_015.vertex_groups.new(name='Bone.012')
_vg = ob_cube_015.vertex_groups.new(name='Bone.013')
_vg = ob_cube_015.vertex_groups.new(name='Bone.014')
_vg.add([0, 1, 2, 3, 4, 5, 6, 7], 1.0, 'REPLACE')
_vg = ob_cube_015.vertex_groups.new(name='Bone.015')
_vg = ob_cube_015.vertex_groups.new(name='Bone.016')
_vg = ob_cube_015.vertex_groups.new(name='Bone.017')
_vg = ob_cube_015.vertex_groups.new(name='Bone.018')
_vg = ob_cube_015.vertex_groups.new(name='Bone.019')
_vg = ob_cube_015.vertex_groups.new(name='Bone.021')
_vg = ob_cube_015.vertex_groups.new(name='Bone.022')
_vg = ob_cube_015.vertex_groups.new(name='Bone.023')
_vg = ob_cube_015.vertex_groups.new(name='Bone.024')
_vg = ob_cube_015.vertex_groups.new(name='Bone.025')
_m = ob_cube_015.modifiers.new('Armature', 'ARMATURE')
_m.object = ob_armature_001
ob_cube_016.parent = ob_armature_001
ob_cube_016.matrix_parent_inverse = Matrix(((-0.00707, -1.0, 1.353e-05, 1.665), (0.001914, -1.452e-09, 1.0, -0.3066), (-1.0, 0.00707, 0.001914, -1.315), (-0.0, -0.0, -0.0, 1.0)))
ob_cube_016.location = (-54.55, 1.345, 2.184)
_vg = ob_cube_016.vertex_groups.new(name='Bone')
_vg = ob_cube_016.vertex_groups.new(name='Bone.001')
_vg = ob_cube_016.vertex_groups.new(name='Bone.002')
_vg = ob_cube_016.vertex_groups.new(name='Bone.003')
_vg = ob_cube_016.vertex_groups.new(name='Bone.004')
_vg = ob_cube_016.vertex_groups.new(name='Bone.005')
_vg = ob_cube_016.vertex_groups.new(name='Bone.006')
_vg = ob_cube_016.vertex_groups.new(name='Bone.007')
_vg = ob_cube_016.vertex_groups.new(name='Bone.008')
_vg = ob_cube_016.vertex_groups.new(name='Bone.009')
_vg = ob_cube_016.vertex_groups.new(name='Bone.010')
_vg = ob_cube_016.vertex_groups.new(name='Bone.011')
_vg = ob_cube_016.vertex_groups.new(name='Bone.012')
for _i, _w in zip([0, 1, 2, 3, 4, 5, 7], [0.03308, 0.1418, 0.05069, 0.07932, 0.06024, 0.3736, 0.03602]): _vg.add([_i], _w, 'REPLACE')
_vg = ob_cube_016.vertex_groups.new(name='Bone.013')
for _i, _w in zip([0, 1, 2, 3, 4, 5, 6, 7], [0.9585, 0.8582, 0.9493, 0.9207, 0.9398, 0.6264, 0.9811, 0.957]): _vg.add([_i], _w, 'REPLACE')
_vg = ob_cube_016.vertex_groups.new(name='Bone.014')
_vg = ob_cube_016.vertex_groups.new(name='Bone.015')
_vg = ob_cube_016.vertex_groups.new(name='Bone.016')
_vg = ob_cube_016.vertex_groups.new(name='Bone.017')
_vg = ob_cube_016.vertex_groups.new(name='Bone.018')
_vg = ob_cube_016.vertex_groups.new(name='Bone.019')
_vg = ob_cube_016.vertex_groups.new(name='Bone.021')
_vg = ob_cube_016.vertex_groups.new(name='Bone.022')
_vg = ob_cube_016.vertex_groups.new(name='Bone.023')
_vg = ob_cube_016.vertex_groups.new(name='Bone.024')
_vg = ob_cube_016.vertex_groups.new(name='Bone.025')
_m = ob_cube_016.modifiers.new('Armature', 'ARMATURE')
_m.object = ob_armature_001
ob_cube_017.parent = ob_armature_001
ob_cube_017.matrix_parent_inverse = Matrix(((-0.00707, -1.0, 1.353e-05, 1.665), (0.001914, -1.452e-09, 1.0, -0.3066), (-1.0, 0.00707, 0.001914, -1.315), (-0.0, -0.0, -0.0, 1.0)))
ob_cube_017.location = (-50.55, 1.345, 2.184)
_vg = ob_cube_017.vertex_groups.new(name='Bone')
_vg = ob_cube_017.vertex_groups.new(name='Bone.001')
_vg = ob_cube_017.vertex_groups.new(name='Bone.002')
_vg = ob_cube_017.vertex_groups.new(name='Bone.003')
_vg = ob_cube_017.vertex_groups.new(name='Bone.004')
_vg = ob_cube_017.vertex_groups.new(name='Bone.005')
_vg = ob_cube_017.vertex_groups.new(name='Bone.006')
_vg = ob_cube_017.vertex_groups.new(name='Bone.007')
_vg = ob_cube_017.vertex_groups.new(name='Bone.008')
_vg = ob_cube_017.vertex_groups.new(name='Bone.009')
_vg = ob_cube_017.vertex_groups.new(name='Bone.010')
_vg = ob_cube_017.vertex_groups.new(name='Bone.011')
_vg = ob_cube_017.vertex_groups.new(name='Bone.012')
_vg.add([0, 1, 2, 3, 4, 5, 6, 7], 1.0, 'REPLACE')
_vg = ob_cube_017.vertex_groups.new(name='Bone.013')
_vg = ob_cube_017.vertex_groups.new(name='Bone.014')
_vg = ob_cube_017.vertex_groups.new(name='Bone.015')
_vg = ob_cube_017.vertex_groups.new(name='Bone.016')
_vg = ob_cube_017.vertex_groups.new(name='Bone.017')
_vg = ob_cube_017.vertex_groups.new(name='Bone.018')
_vg = ob_cube_017.vertex_groups.new(name='Bone.019')
_vg = ob_cube_017.vertex_groups.new(name='Bone.021')
_vg = ob_cube_017.vertex_groups.new(name='Bone.022')
_vg = ob_cube_017.vertex_groups.new(name='Bone.023')
_vg = ob_cube_017.vertex_groups.new(name='Bone.024')
_vg = ob_cube_017.vertex_groups.new(name='Bone.025')
_m = ob_cube_017.modifiers.new('Armature', 'ARMATURE')
_m.object = ob_armature_001
ob_cube_018.parent = ob_armature_001
ob_cube_018.matrix_parent_inverse = Matrix(((-0.00707, -1.0, 1.353e-05, 1.665), (0.001914, -1.452e-09, 1.0, -0.3066), (-1.0, 0.00707, 0.001914, -1.315), (-0.0, -0.0, -0.0, 1.0)))
ob_cube_018.location = (-46.55, 1.345, 2.184)
_vg = ob_cube_018.vertex_groups.new(name='Bone')
_vg = ob_cube_018.vertex_groups.new(name='Bone.001')
_vg = ob_cube_018.vertex_groups.new(name='Bone.002')
_vg = ob_cube_018.vertex_groups.new(name='Bone.003')
_vg = ob_cube_018.vertex_groups.new(name='Bone.004')
_vg = ob_cube_018.vertex_groups.new(name='Bone.005')
_vg = ob_cube_018.vertex_groups.new(name='Bone.006')
_vg = ob_cube_018.vertex_groups.new(name='Bone.007')
_vg = ob_cube_018.vertex_groups.new(name='Bone.008')
_vg = ob_cube_018.vertex_groups.new(name='Bone.009')
_vg = ob_cube_018.vertex_groups.new(name='Bone.010')
_vg = ob_cube_018.vertex_groups.new(name='Bone.011')
_vg.add([0, 1, 2, 3, 4, 5, 6, 7], 1.0, 'REPLACE')
_vg = ob_cube_018.vertex_groups.new(name='Bone.012')
_vg = ob_cube_018.vertex_groups.new(name='Bone.013')
_vg = ob_cube_018.vertex_groups.new(name='Bone.014')
_vg = ob_cube_018.vertex_groups.new(name='Bone.015')
_vg = ob_cube_018.vertex_groups.new(name='Bone.016')
_vg = ob_cube_018.vertex_groups.new(name='Bone.017')
_vg = ob_cube_018.vertex_groups.new(name='Bone.018')
_vg = ob_cube_018.vertex_groups.new(name='Bone.019')
_vg = ob_cube_018.vertex_groups.new(name='Bone.021')
_vg = ob_cube_018.vertex_groups.new(name='Bone.022')
_vg = ob_cube_018.vertex_groups.new(name='Bone.023')
_vg = ob_cube_018.vertex_groups.new(name='Bone.024')
_vg = ob_cube_018.vertex_groups.new(name='Bone.025')
_m = ob_cube_018.modifiers.new('Armature', 'ARMATURE')
_m.object = ob_armature_001
ob_cube_019.parent = ob_armature_001
ob_cube_019.matrix_parent_inverse = Matrix(((-0.00707, -1.0, 1.353e-05, 1.665), (0.001914, -1.452e-09, 1.0, -0.3066), (-1.0, 0.00707, 0.001914, -1.315), (-0.0, -0.0, -0.0, 1.0)))
ob_cube_019.location = (-42.55, 1.345, 2.184)
_vg = ob_cube_019.vertex_groups.new(name='Bone')
_vg = ob_cube_019.vertex_groups.new(name='Bone.001')
_vg = ob_cube_019.vertex_groups.new(name='Bone.002')
_vg = ob_cube_019.vertex_groups.new(name='Bone.003')
_vg = ob_cube_019.vertex_groups.new(name='Bone.004')
_vg = ob_cube_019.vertex_groups.new(name='Bone.005')
_vg = ob_cube_019.vertex_groups.new(name='Bone.006')
_vg = ob_cube_019.vertex_groups.new(name='Bone.007')
_vg = ob_cube_019.vertex_groups.new(name='Bone.008')
_vg = ob_cube_019.vertex_groups.new(name='Bone.009')
_vg = ob_cube_019.vertex_groups.new(name='Bone.010')
_vg.add([0, 1, 2, 3, 4, 5, 6, 7], 1.0, 'REPLACE')
_vg = ob_cube_019.vertex_groups.new(name='Bone.011')
_vg = ob_cube_019.vertex_groups.new(name='Bone.012')
_vg = ob_cube_019.vertex_groups.new(name='Bone.013')
_vg = ob_cube_019.vertex_groups.new(name='Bone.014')
_vg = ob_cube_019.vertex_groups.new(name='Bone.015')
_vg = ob_cube_019.vertex_groups.new(name='Bone.016')
_vg = ob_cube_019.vertex_groups.new(name='Bone.017')
_vg = ob_cube_019.vertex_groups.new(name='Bone.018')
_vg = ob_cube_019.vertex_groups.new(name='Bone.019')
_vg = ob_cube_019.vertex_groups.new(name='Bone.021')
_vg = ob_cube_019.vertex_groups.new(name='Bone.022')
_vg = ob_cube_019.vertex_groups.new(name='Bone.023')
_vg = ob_cube_019.vertex_groups.new(name='Bone.024')
_vg = ob_cube_019.vertex_groups.new(name='Bone.025')
_m = ob_cube_019.modifiers.new('Armature', 'ARMATURE')
_m.object = ob_armature_001
ob_cube_020.parent = ob_armature_001
ob_cube_020.matrix_parent_inverse = Matrix(((-0.00707, -1.0, 1.353e-05, 1.665), (0.001914, -1.452e-09, 1.0, -0.3066), (-1.0, 0.00707, 0.001914, -1.315), (-0.0, -0.0, -0.0, 1.0)))
ob_cube_020.location = (-94.55, 1.345, 2.184)
_vg = ob_cube_020.vertex_groups.new(name='Bone')
_vg = ob_cube_020.vertex_groups.new(name='Bone.001')
_vg = ob_cube_020.vertex_groups.new(name='Bone.002')
_vg = ob_cube_020.vertex_groups.new(name='Bone.003')
_vg = ob_cube_020.vertex_groups.new(name='Bone.004')
_vg = ob_cube_020.vertex_groups.new(name='Bone.005')
_vg = ob_cube_020.vertex_groups.new(name='Bone.006')
_vg = ob_cube_020.vertex_groups.new(name='Bone.007')
_vg = ob_cube_020.vertex_groups.new(name='Bone.008')
_vg = ob_cube_020.vertex_groups.new(name='Bone.009')
_vg = ob_cube_020.vertex_groups.new(name='Bone.010')
_vg = ob_cube_020.vertex_groups.new(name='Bone.011')
_vg = ob_cube_020.vertex_groups.new(name='Bone.012')
_vg = ob_cube_020.vertex_groups.new(name='Bone.013')
_vg = ob_cube_020.vertex_groups.new(name='Bone.014')
_vg = ob_cube_020.vertex_groups.new(name='Bone.015')
_vg = ob_cube_020.vertex_groups.new(name='Bone.016')
_vg = ob_cube_020.vertex_groups.new(name='Bone.017')
_vg = ob_cube_020.vertex_groups.new(name='Bone.018')
_vg = ob_cube_020.vertex_groups.new(name='Bone.019')
_vg = ob_cube_020.vertex_groups.new(name='Bone.021')
_vg = ob_cube_020.vertex_groups.new(name='Bone.022')
_vg = ob_cube_020.vertex_groups.new(name='Bone.023')
for _i, _w in zip([0, 1, 2, 3, 4, 5, 6, 7], [0.1644, 0.1776, 0.07576, 0.2143, 0.2575, 0.1506, 0.4575, 0.4715]): _vg.add([_i], _w, 'REPLACE')
_vg = ob_cube_020.vertex_groups.new(name='Bone.024')
for _i, _w in zip([0, 1, 2, 3, 4, 5, 6, 7], [0.8356, 0.8224, 0.9242, 0.7857, 0.7425, 0.8494, 0.5425, 0.5285]): _vg.add([_i], _w, 'REPLACE')
_vg = ob_cube_020.vertex_groups.new(name='Bone.025')
_m = ob_cube_020.modifiers.new('Armature', 'ARMATURE')
_m.object = ob_armature_001
ob_cube_021.parent = ob_armature_001
ob_cube_021.matrix_parent_inverse = Matrix(((-0.00707, -1.0, 1.353e-05, 1.665), (0.001914, -1.452e-09, 1.0, -0.3066), (-1.0, 0.00707, 0.001914, -1.315), (-0.0, -0.0, -0.0, 1.0)))
ob_cube_021.location = (-90.55, 1.345, 2.184)
_vg = ob_cube_021.vertex_groups.new(name='Bone')
_vg = ob_cube_021.vertex_groups.new(name='Bone.001')
_vg = ob_cube_021.vertex_groups.new(name='Bone.002')
_vg = ob_cube_021.vertex_groups.new(name='Bone.003')
_vg = ob_cube_021.vertex_groups.new(name='Bone.004')
_vg = ob_cube_021.vertex_groups.new(name='Bone.005')
_vg = ob_cube_021.vertex_groups.new(name='Bone.006')
_vg = ob_cube_021.vertex_groups.new(name='Bone.007')
_vg = ob_cube_021.vertex_groups.new(name='Bone.008')
_vg = ob_cube_021.vertex_groups.new(name='Bone.009')
_vg = ob_cube_021.vertex_groups.new(name='Bone.010')
_vg = ob_cube_021.vertex_groups.new(name='Bone.011')
_vg = ob_cube_021.vertex_groups.new(name='Bone.012')
_vg = ob_cube_021.vertex_groups.new(name='Bone.013')
_vg = ob_cube_021.vertex_groups.new(name='Bone.014')
_vg = ob_cube_021.vertex_groups.new(name='Bone.015')
_vg = ob_cube_021.vertex_groups.new(name='Bone.016')
_vg = ob_cube_021.vertex_groups.new(name='Bone.017')
_vg = ob_cube_021.vertex_groups.new(name='Bone.018')
_vg = ob_cube_021.vertex_groups.new(name='Bone.019')
_vg = ob_cube_021.vertex_groups.new(name='Bone.021')
_vg = ob_cube_021.vertex_groups.new(name='Bone.022')
_vg = ob_cube_021.vertex_groups.new(name='Bone.023')
_vg.add([0, 1, 2, 3, 4, 5, 6, 7], 1.0, 'REPLACE')
_vg = ob_cube_021.vertex_groups.new(name='Bone.024')
_vg = ob_cube_021.vertex_groups.new(name='Bone.025')
_m = ob_cube_021.modifiers.new('Armature', 'ARMATURE')
_m.object = ob_armature_001
ob_cube_022.parent = ob_armature_001
ob_cube_022.matrix_parent_inverse = Matrix(((-0.00707, -1.0, 1.353e-05, 1.665), (0.001914, -1.452e-09, 1.0, -0.3066), (-1.0, 0.00707, 0.001914, -1.315), (-0.0, -0.0, -0.0, 1.0)))
ob_cube_022.location = (-86.55, 1.345, 2.184)
_vg = ob_cube_022.vertex_groups.new(name='Bone')
_vg = ob_cube_022.vertex_groups.new(name='Bone.001')
_vg = ob_cube_022.vertex_groups.new(name='Bone.002')
_vg = ob_cube_022.vertex_groups.new(name='Bone.003')
_vg = ob_cube_022.vertex_groups.new(name='Bone.004')
_vg = ob_cube_022.vertex_groups.new(name='Bone.005')
_vg = ob_cube_022.vertex_groups.new(name='Bone.006')
_vg = ob_cube_022.vertex_groups.new(name='Bone.007')
_vg = ob_cube_022.vertex_groups.new(name='Bone.008')
_vg = ob_cube_022.vertex_groups.new(name='Bone.009')
_vg = ob_cube_022.vertex_groups.new(name='Bone.010')
_vg = ob_cube_022.vertex_groups.new(name='Bone.011')
_vg = ob_cube_022.vertex_groups.new(name='Bone.012')
_vg = ob_cube_022.vertex_groups.new(name='Bone.013')
_vg = ob_cube_022.vertex_groups.new(name='Bone.014')
_vg = ob_cube_022.vertex_groups.new(name='Bone.015')
_vg = ob_cube_022.vertex_groups.new(name='Bone.016')
_vg = ob_cube_022.vertex_groups.new(name='Bone.017')
_vg = ob_cube_022.vertex_groups.new(name='Bone.018')
_vg = ob_cube_022.vertex_groups.new(name='Bone.019')
_vg = ob_cube_022.vertex_groups.new(name='Bone.021')
_vg = ob_cube_022.vertex_groups.new(name='Bone.022')
_vg.add([0, 1, 2, 3, 4, 5, 6, 7], 1.0, 'REPLACE')
_vg = ob_cube_022.vertex_groups.new(name='Bone.023')
_vg = ob_cube_022.vertex_groups.new(name='Bone.024')
_vg = ob_cube_022.vertex_groups.new(name='Bone.025')
_m = ob_cube_022.modifiers.new('Armature', 'ARMATURE')
_m.object = ob_armature_001
ob_cube_023.parent = ob_armature_001
ob_cube_023.matrix_parent_inverse = Matrix(((-0.00707, -1.0, 1.353e-05, 1.665), (0.001914, -1.452e-09, 1.0, -0.3066), (-1.0, 0.00707, 0.001914, -1.315), (-0.0, -0.0, -0.0, 1.0)))
ob_cube_023.location = (-82.55, 1.345, 2.184)
_vg = ob_cube_023.vertex_groups.new(name='Bone')
_vg = ob_cube_023.vertex_groups.new(name='Bone.001')
_vg = ob_cube_023.vertex_groups.new(name='Bone.002')
_vg = ob_cube_023.vertex_groups.new(name='Bone.003')
_vg = ob_cube_023.vertex_groups.new(name='Bone.004')
_vg = ob_cube_023.vertex_groups.new(name='Bone.005')
_vg = ob_cube_023.vertex_groups.new(name='Bone.006')
_vg = ob_cube_023.vertex_groups.new(name='Bone.007')
_vg = ob_cube_023.vertex_groups.new(name='Bone.008')
_vg = ob_cube_023.vertex_groups.new(name='Bone.009')
_vg = ob_cube_023.vertex_groups.new(name='Bone.010')
_vg = ob_cube_023.vertex_groups.new(name='Bone.011')
_vg = ob_cube_023.vertex_groups.new(name='Bone.012')
_vg = ob_cube_023.vertex_groups.new(name='Bone.013')
_vg = ob_cube_023.vertex_groups.new(name='Bone.014')
_vg = ob_cube_023.vertex_groups.new(name='Bone.015')
_vg = ob_cube_023.vertex_groups.new(name='Bone.016')
_vg = ob_cube_023.vertex_groups.new(name='Bone.017')
_vg = ob_cube_023.vertex_groups.new(name='Bone.018')
_vg = ob_cube_023.vertex_groups.new(name='Bone.019')
_vg = ob_cube_023.vertex_groups.new(name='Bone.021')
_vg.add([0, 1, 2, 3, 4, 5, 6, 7], 1.0, 'REPLACE')
_vg = ob_cube_023.vertex_groups.new(name='Bone.022')
_vg = ob_cube_023.vertex_groups.new(name='Bone.023')
_vg = ob_cube_023.vertex_groups.new(name='Bone.024')
_vg = ob_cube_023.vertex_groups.new(name='Bone.025')
_m = ob_cube_023.modifiers.new('Armature', 'ARMATURE')
_m.object = ob_armature_001
ob_cube_024.parent = ob_armature_001
ob_cube_024.matrix_parent_inverse = Matrix(((-0.00707, -1.0, 1.353e-05, 1.665), (0.001914, -1.452e-09, 1.0, -0.3066), (-1.0, 0.00707, 0.001914, -1.315), (-0.0, -0.0, -0.0, 1.0)))
ob_cube_024.location = (-98.55, 1.345, 2.184)
_vg = ob_cube_024.vertex_groups.new(name='Bone')
_vg = ob_cube_024.vertex_groups.new(name='Bone.001')
_vg = ob_cube_024.vertex_groups.new(name='Bone.002')
_vg = ob_cube_024.vertex_groups.new(name='Bone.003')
_vg = ob_cube_024.vertex_groups.new(name='Bone.004')
_vg = ob_cube_024.vertex_groups.new(name='Bone.005')
_vg = ob_cube_024.vertex_groups.new(name='Bone.006')
_vg = ob_cube_024.vertex_groups.new(name='Bone.007')
_vg = ob_cube_024.vertex_groups.new(name='Bone.008')
_vg = ob_cube_024.vertex_groups.new(name='Bone.009')
_vg = ob_cube_024.vertex_groups.new(name='Bone.010')
_vg = ob_cube_024.vertex_groups.new(name='Bone.011')
_vg = ob_cube_024.vertex_groups.new(name='Bone.012')
_vg = ob_cube_024.vertex_groups.new(name='Bone.013')
_vg = ob_cube_024.vertex_groups.new(name='Bone.014')
_vg = ob_cube_024.vertex_groups.new(name='Bone.015')
_vg = ob_cube_024.vertex_groups.new(name='Bone.016')
_vg = ob_cube_024.vertex_groups.new(name='Bone.017')
_vg = ob_cube_024.vertex_groups.new(name='Bone.018')
_vg = ob_cube_024.vertex_groups.new(name='Bone.019')
_vg = ob_cube_024.vertex_groups.new(name='Bone.021')
_vg = ob_cube_024.vertex_groups.new(name='Bone.022')
_vg = ob_cube_024.vertex_groups.new(name='Bone.023')
_vg = ob_cube_024.vertex_groups.new(name='Bone.024')
for _i, _w in zip([0, 1, 2, 3, 4, 5, 6, 7], [0.07295, 0.1735, 0.1041, 0.1159, 0.2215, 0.3997, 0.1261, 0.06024]): _vg.add([_i], _w, 'REPLACE')
_vg = ob_cube_024.vertex_groups.new(name='Bone.025')
for _i, _w in zip([0, 1, 2, 3, 4, 5, 6, 7], [0.9271, 0.8265, 0.8959, 0.8841, 0.7785, 0.6003, 0.8739, 0.9398]): _vg.add([_i], _w, 'REPLACE')
_m = ob_cube_024.modifiers.new('Armature', 'ARMATURE')
_m.object = ob_armature_001

# ---- collection membership
scene.collection.objects.link(ob_armature_001)
col_collection.objects.link(ob_cube)
col_collection.objects.link(ob_cube_001)
col_collection.objects.link(ob_cube_002)
col_collection.objects.link(ob_cube_003)
col_collection.objects.link(ob_cube_004)
col_collection.objects.link(ob_cube_005)
col_collection.objects.link(ob_cube_006)
col_collection.objects.link(ob_cube_007)
col_collection.objects.link(ob_cube_008)
col_collection.objects.link(ob_cube_009)
col_collection.objects.link(ob_cube_010)
col_collection.objects.link(ob_cube_011)
col_collection.objects.link(ob_cube_012)
col_collection.objects.link(ob_cube_013)
col_collection.objects.link(ob_cube_014)
col_collection.objects.link(ob_cube_015)
col_collection.objects.link(ob_cube_016)
col_collection.objects.link(ob_cube_017)
col_collection.objects.link(ob_cube_018)
col_collection.objects.link(ob_cube_019)
col_collection.objects.link(ob_cube_020)
col_collection.objects.link(ob_cube_021)
col_collection.objects.link(ob_cube_022)
col_collection.objects.link(ob_cube_023)
col_collection.objects.link(ob_cube_024)

# ---- scene / render settings (as saved in the file)
scene.frame_start = 1; scene.frame_end = 250; scene.frame_set(33)
scene.render.engine = 'BLENDER_EEVEE_NEXT'
scene.cycles.sampling_pattern = 'TABULATED_SOBOL'
scene.view_settings.view_transform = 'Filmic'
bpy.context.view_layer.update()

# ---- added for rendering (the .blend has no active camera and no usable light): camera, sun
cam_auto = bpy.data.cameras.new('AutoCamera')
cam_auto.lens = 50.0
cam_auto.sensor_width = 36.0
cam_auto.clip_end = 1224.8
ob_auto_camera = bpy.data.objects.new('AutoCamera', cam_auto)
scene.collection.objects.link(ob_auto_camera)
ob_auto_camera.location = (41.9988, -71.5622, 39.148)
ob_auto_camera.rotation_euler = (1.09748, -7.21219e-08, 0.694738)
scene.camera = ob_auto_camera
light_auto_sun = bpy.data.lights.new('AutoSun', 'SUN')
light_auto_sun.energy = 3.0
light_auto_sun.angle = 0.0523599
ob_auto_sun = bpy.data.objects.new('AutoSun', light_auto_sun)
scene.collection.objects.link(ob_auto_sun)
ob_auto_sun.rotation_euler = (0.872665, 0.174533, 0.523599)
bpy.context.view_layer.update()
